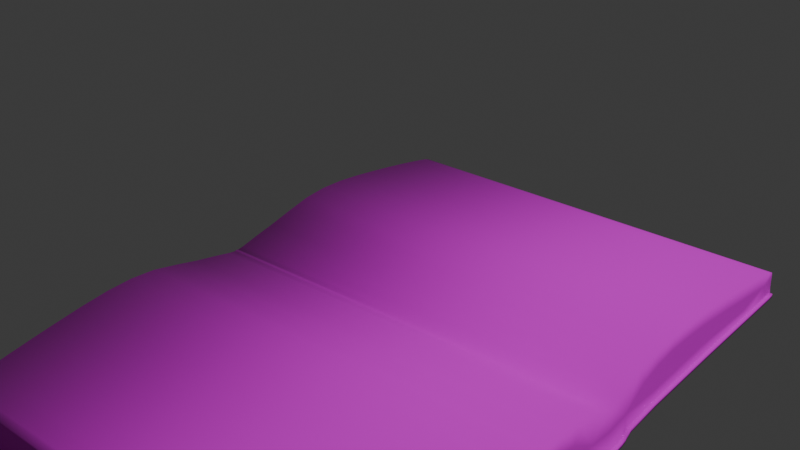 # Source: journal.blend  (saved by Blender 5.1.30; exported with 4.5.12 LTS)
import bpy
from mathutils import Matrix  # noqa: F401  (used for matrix-valued properties, if any)

bpy.ops.wm.read_factory_settings(use_empty=True)
scene = bpy.context.scene
scene.name = 'Scene'

# ---- collections
col_collection = bpy.data.collections.new('Collection'); scene.collection.children.link(col_collection)

# ---- images (referenced by path relative to the original .blend; pixels are not part of the script)
import os
ASSET_DIR = os.environ.get("B2B_ASSET_DIR", "")  # directory of the original .blend (textures are referenced by path, not embedded)
HERE = os.path.dirname(os.path.abspath(__file__))  # packed textures are extracted next to this script under _unpacked/

def load_image(name, relpath, width, height, colorspace="sRGB"):
    """Load a texture the original file referenced (path relative to the .blend, or extracted next to this script)."""
    p = next((c for c in (os.path.join(HERE, relpath), os.path.join(ASSET_DIR, relpath)) if relpath and os.path.exists(c)), "")
    if p:
        img = bpy.data.images.load(p, check_existing=True)
        img.name = name
    else:  # same state as the original file: an image datablock whose file is absent (Cycles renders it pink)
        img = bpy.data.images.new(name, width, height)
        img.source = "FILE"
        img.filepath = "//" + (relpath or name)
    img.colorspace_settings.name = colorspace
    return img
img_journal_431_jpg = load_image('journal_431.jpg', 'journal_431.jpg', 1024, 1024, 'sRGB')
img_journal_leather_journal_cover_500x386_jpg = load_image('journal_leather-journal-cover-500x386.jpg', 'journal_leather-journal-cover-500x386.jpg', 1024, 1024, 'sRGB')

# ---- materials (node trees are filled in below, after node groups)
mat_pages = bpy.data.materials.new('Pages')
mat_cover = bpy.data.materials.new('Cover')

# ---- material node trees
mat_pages.use_nodes = True; mat_pages.node_tree.nodes.clear()
_N = mat_pages.node_tree.nodes; _L = mat_pages.node_tree.links
n0 = _N.new('ShaderNodeBsdfPrincipled'); n0.name = 'Principled BSDF'; n0.location = (-200, 100)
n0.inputs[2].default_value = 1.0
n1 = _N.new('ShaderNodeOutputMaterial'); n1.name = 'Material Output'; n1.location = (200, 100)
n2 = _N.new('ShaderNodeTexImage'); n2.name = 'Image Texture'; n2.location = (-490, 69)
n2.image = img_journal_431_jpg
_L.new(n0.outputs[0], n1.inputs[0])
_L.new(n2.outputs[0], n0.inputs[0])
n1.is_active_output = True
mat_cover.use_nodes = True; mat_cover.node_tree.nodes.clear()
_N = mat_cover.node_tree.nodes; _L = mat_cover.node_tree.links
n0 = _N.new('ShaderNodeBsdfPrincipled'); n0.name = 'Principled BSDF'; n0.location = (-200, 100)
n0.inputs[2].default_value = 1.0
n1 = _N.new('ShaderNodeOutputMaterial'); n1.name = 'Material Output'; n1.location = (200, 100)
n2 = _N.new('ShaderNodeTexImage'); n2.name = 'Image Texture'; n2.location = (-490, 69)
n2.image = img_journal_leather_journal_cover_500x386_jpg
_L.new(n0.outputs[0], n1.inputs[0])
_L.new(n2.outputs[0], n0.inputs[0])
n1.is_active_output = True

# ---- world
world_world = bpy.data.worlds.new('World'); scene.world = world_world
world_world.use_nodes = True; world_world.node_tree.nodes.clear()
_N = world_world.node_tree.nodes; _L = world_world.node_tree.links
n0 = _N.new('ShaderNodeOutputWorld'); n0.name = 'World Output'; n0.location = (200, 100)
n1 = _N.new('ShaderNodeBackground'); n1.name = 'Background'; n1.location = (-200, 100)
n1.inputs[0].default_value = (0.05088, 0.05088, 0.05088, 1.0)
_L.new(n1.outputs[0], n0.inputs[0])
n0.is_active_output = True
world_world.color = (0.05088, 0.05088, 0.05088)
world_world.sun_shadow_jitter_overblur = 0.0

# ---- lights
light_light = bpy.data.lights.new('Light', 'POINT')
light_light.energy = 1000.0
light_light.shadow_soft_size = 0.1

# ---- meshes
me_cube_001 = bpy.data.meshes.new('Cube.001')
me_cube_001.from_pydata([(5.002, -1.519, 0.933), (4.997, -1.142, 1.261), (4.995, 0.2139, 0.2118), (4.976, -0.2613, 1.221), (5.001, -1.635, 2.009), (4.997, -1.035, 2.171), (5.002, -2.369, 2.682), (5.002, -1.999, 3.099), (5.002, -3.194, 3.33), (5.002, -3.002, 3.899), (5.002, -4.03, 3.973), (5.002, -3.964, 4.615), (5.002, -4.627, 4.118), (5.002, -4.779, 5.182), (5.002, -0.8554, 0.05698), (5.002, -0.805, -0.116), (5.002, -0.4926, -0.4685), (4.982, 0.06569, 0.6227), (5.002, -5.288, 5.012), (5.002, -5.02, 5.221), (5.002, -5.448, 4.967), (5.002, -5.41, 5.001), (5.002, 0.8691, -1.547), (4.997, 1.211, -1.182), (4.976, 1.204, -0.3011), (5.001, 1.94, -1.704), (4.997, 2.125, -1.11), (5.002, 2.585, -2.462), (5.002, 3.015, -2.109), (5.002, 3.202, -3.311), (5.002, 3.777, -3.141), (5.002, 3.812, -4.171), (5.002, 4.456, -4.129), (5.002, 3.927, -4.765), (5.002, 4.992, -4.965), (5.002, 0.01882, -0.8508), (5.002, -0.1521, -0.794), (4.982, 0.6189, 0.04823), (5.002, 4.796, -5.46), (5.002, 5.022, -5.207), (5.002, 4.715, -5.588), (5.002, 4.751, -5.551), (4.99, -0.6874, 1.074), (4.991, 0.1267, 0.3889), (5.0, -1.334, 1.141), (4.999, -1.317, 2.01), (4.999, -1.526, 1.751), (4.986, -0.6039, 1.67), (5.002, -2.208, 2.838), (5.002, -2.073, 2.355), (5.002, -1.506, 2.652), (5.002, -3.18, 3.605), (5.002, -2.782, 2.943), (5.002, -2.503, 3.513), (5.002, -4.159, 4.348), (5.002, -3.513, 3.504), (5.002, -3.486, 4.264), (5.002, -5.155, 4.836), (5.002, -4.198, 3.986), (5.002, -4.428, 4.944), (5.002, -3.057, 2.527), (5.002, -0.8956, 0.2075), (5.002, -0.8637, -0.01097), (4.998, -0.1266, -0.116), (5.002, -0.6705, -0.2775), (4.976, -0.04737, 0.8847), (5.002, -5.152, 5.109), (5.002, -4.936, 5.263), (5.002, -5.438, 4.993), (5.002, -5.334, 4.835), (5.002, -5.369, 4.989), (4.99, 1.042, -0.7213), (4.991, 0.3875, 0.118), (5.0, 1.084, -1.37), (4.999, 1.953, -1.386), (4.999, 1.686, -1.585), (4.986, 1.64, -0.6604), (5.002, 2.747, -2.307), (5.002, 2.269, -2.154), (5.002, 2.588, -1.599), (5.002, 3.477, -3.307), (5.002, 2.83, -2.885), (5.002, 3.41, -2.628), (5.002, 4.183, -4.314), (5.002, 3.363, -3.636), (5.002, 4.124, -3.638), (5.002, 4.625, -5.32), (5.002, 3.818, -4.338), (5.002, 4.767, -4.605), (5.002, 2.403, -3.143), (5.002, 0.1678, -0.8967), (5.002, -0.04939, -0.8566), (4.976, 0.8764, -0.07463), (5.002, 4.905, -5.334), (5.002, 5.067, -5.125), (5.002, 4.737, -5.573), (5.002, 4.603, -5.484), (5.002, 4.756, -5.525), (5.002, -0.3085, -0.6535), (4.994, -0.973, 1.577), (5.002, -1.748, 2.43), (5.002, -2.695, 3.225), (5.002, -3.649, 3.955), (5.002, -4.775, 4.812), (5.002, -2.677, 2.562), (5.002, -5.373, 4.942), (4.995, -0.5092, 0.3522), (4.994, 1.534, -1.026), (5.002, 2.357, -1.833), (5.002, 3.115, -2.809), (5.002, 3.808, -3.79), (5.002, 4.622, -4.947), (5.002, 2.453, -2.766), (5.002, 4.707, -5.526), (4.995, 0.3269, -0.516), (-4.997, -1.598, 0.8759), (-5.002, -1.266, 1.21), (-5.004, 0.1349, 0.1358), (-5.02, -0.528, 1.12), (-4.999, -1.649, 2.056), (-5.002, -1.166, 2.195), (-4.998, -2.368, 2.687), (-4.998, -2.004, 3.1), (-4.998, -3.191, 3.334), (-4.998, -3.002, 3.899), (-4.998, -4.029, 3.975), (-4.998, -3.964, 4.615), (-4.998, -4.627, 4.118), (-4.998, -4.779, 5.182), (-4.996, -1.035, 0.03069), (-4.997, -0.9153, -0.1959), (-4.997, -0.5634, -0.5367), (-5.012, -0.006546, 0.2928), (-4.998, -5.288, 5.012), (-4.998, -5.02, 5.221), (-4.998, -5.448, 4.967), (-4.998, -5.41, 5.001), (-4.997, 0.8091, -1.624), (-5.002, 1.156, -1.305), (-5.02, 1.093, -0.5638), (-4.999, 1.987, -1.719), (-5.002, 2.144, -1.242), (-4.998, 2.59, -2.461), (-4.998, 3.016, -2.113), (-4.998, 3.205, -3.309), (-4.998, 3.777, -3.141), (-4.998, 3.815, -4.17), (-4.998, 4.456, -4.129), (-4.998, 3.927, -4.766), (-4.998, 4.992, -4.965), (-4.996, -0.01423, -1.03), (-4.997, -0.2361, -0.9012), (-5.012, 0.2865, -0.01151), (-4.998, 4.796, -5.46), (-4.998, 5.022, -5.207), (-4.998, 4.715, -5.588), (-4.998, 4.751, -5.551), (-5.007, -0.9027, 0.9894), (-5.007, 0.08058, 0.1772), (-5.0, -1.422, 1.086), (-5.0, -1.406, 2.044), (-5.0, -1.587, 1.764), (-5.012, -0.8386, 1.657), (-4.998, -2.212, 2.84), (-4.998, -2.066, 2.391), (-4.998, -1.547, 2.661), (-4.998, -3.18, 3.605), (-4.998, -2.78, 2.947), (-4.998, -2.503, 3.513), (-4.998, -4.159, 4.348), (-4.998, -3.51, 3.507), (-4.998, -3.486, 4.264), (-4.998, -5.155, 4.836), (-4.998, -4.199, 3.985), (-4.998, -4.428, 4.944), (-4.998, -3.07, 2.517), (-4.996, -1.042, 0.1514), (-4.997, -0.9921, -0.07697), (-5.001, -0.2012, -0.1879), (-4.997, -0.7412, -0.3619), (-5.02, -0.241, 0.67), (-4.998, -5.152, 5.109), (-4.998, -4.936, 5.263), (-4.998, -5.438, 4.993), (-4.998, -5.334, 4.835), (-4.998, -5.369, 4.989), (-5.007, 0.9488, -0.9333), (-5.007, 0.1743, 0.07992), (-5.0, 1.026, -1.455), (-5.0, 1.984, -1.476), (-5.0, 1.697, -1.646), (-5.012, 1.618, -0.8945), (-4.998, 2.748, -2.311), (-4.998, 2.305, -2.149), (-4.998, 2.595, -1.64), (-4.998, 3.477, -3.307), (-4.998, 2.834, -2.883), (-4.998, 3.41, -2.628), (-4.998, 4.183, -4.314), (-4.998, 3.366, -3.634), (-4.998, 4.124, -3.638), (-4.998, 4.625, -5.32), (-4.998, 3.817, -4.339), (-4.998, 4.767, -4.605), (-4.998, 2.392, -3.156), (-4.996, 0.1061, -1.041), (-4.997, -0.1202, -0.9824), (-5.02, 0.6546, -0.26), (-4.998, 4.905, -5.334), (-4.998, 5.067, -5.125), (-4.998, 4.737, -5.573), (-4.998, 4.603, -5.484), (-4.998, 4.756, -5.525), (-4.997, -0.3955, -0.7209), (-5.005, -1.142, 1.574), (-4.998, -1.778, 2.441), (-4.998, -2.695, 3.225), (-4.998, -3.649, 3.955), (-4.998, -4.775, 4.812), (-4.998, -2.69, 2.557), (-4.998, -5.373, 4.942), (-5.003, -0.6281, 0.2243), (-5.005, 1.524, -1.195), (-4.998, 2.366, -1.863), (-4.998, 3.115, -2.809), (-4.998, 3.808, -3.79), (-4.998, 4.622, -4.947), (-4.998, 2.448, -2.778), (-4.998, 4.707, -5.526), (-5.003, 0.1946, -0.63), (5.002, -1.593, 0.8758), (5.002, -3.131, 2.47), (5.002, -4.701, 4.061), (5.002, -0.9699, 0.1504), (5.002, -0.9297, -0.0002068), (5.002, -0.938, -0.06815), (5.002, -0.8793, -0.1732), (5.002, -0.7448, -0.3347), (5.002, -0.5669, -0.5257), (5.002, -5.523, 4.91), (5.002, -5.408, 4.778), (5.002, 0.7949, -1.604), (5.002, 2.329, -3.2), (5.002, 3.853, -4.822), (5.002, 0.09348, -0.9539), (5.002, -0.05547, -0.908), (5.002, -0.1237, -0.9138), (5.002, -0.2264, -0.8512), (5.002, 4.663, -5.63), (5.002, 4.641, -5.645), (5.002, 4.528, -5.541), (5.002, -0.3827, -0.7107), (-4.998, -1.673, 0.8187), (-4.998, -3.144, 2.459), (-4.998, -4.702, 4.06), (-4.997, -1.116, 0.09417), (-4.997, -1.11, -0.02649), (-4.997, -1.066, -0.1342), (-4.998, -0.9896, -0.2531), (-4.998, -0.8262, -0.4294), (-4.998, -0.6517, -0.6074), (-4.998, -5.523, 4.91), (-4.998, -5.408, 4.778), (-4.998, 0.7348, -1.681), (-4.998, 2.318, -3.213), (-4.998, 3.853, -4.823), (-4.997, 0.03182, -1.098), (-4.997, -0.08852, -1.087), (-4.997, -0.1945, -1.04), (-4.998, -0.3104, -0.9584), (-4.998, 4.663, -5.63), (-4.998, 4.641, -5.645), (-4.998, 4.528, -5.541), (-4.998, -0.4805, -0.7884), (5.066, -1.519, 0.933), (5.066, -3.057, 2.527), (5.066, -4.627, 4.118), (5.066, -0.8956, 0.2075), (5.066, -0.8554, 0.05698), (5.066, -0.8637, -0.01097), (5.066, -0.805, -0.116), (5.066, -0.6705, -0.2775), (5.066, -0.4926, -0.4685), (5.066, -5.448, 4.967), (5.066, -5.334, 4.835), (5.066, 0.8691, -1.547), (5.066, 2.403, -3.143), (5.066, 3.927, -4.765), (5.066, 0.1678, -0.8967), (5.066, 0.01882, -0.8508), (5.066, -0.04939, -0.8566), (5.066, -0.1521, -0.794), (5.066, 4.715, -5.588), (5.066, 4.603, -5.484), (5.066, -0.3085, -0.6535), (5.065, -5.523, 4.91), (5.065, -0.5669, -0.5257), (5.065, -0.2264, -0.8512), (5.065, -0.3827, -0.7107), (5.065, -0.1237, -0.9138), (5.065, -0.7448, -0.3347), (5.065, -0.8793, -0.1732), (5.065, -0.05547, -0.908), (5.065, 0.7949, -1.604), (5.065, 0.09348, -0.9539), (5.065, 4.528, -5.541), (5.065, -4.701, 4.061), (5.065, -5.408, 4.778), (5.065, 3.853, -4.822), (5.065, 2.329, -3.2), (5.065, -1.593, 0.8758), (5.065, -3.131, 2.47), (5.065, -0.9699, 0.1504), (5.065, -0.9297, -0.0002068), (5.065, -0.938, -0.06815), (5.065, 4.641, -5.645), (-5.068, -1.598, 0.8759), (-5.068, -3.07, 2.517), (-5.068, -4.627, 4.118), (-5.067, -1.042, 0.1514), (-5.067, -1.035, 0.03069), (-5.067, -0.9921, -0.07697), (-5.067, -0.9153, -0.1959), (-5.068, -0.7412, -0.3619), (-5.068, -0.5634, -0.5367), (-5.068, -5.448, 4.967), (-5.068, -5.334, 4.835), (-5.068, 0.8091, -1.624), (-5.068, 2.392, -3.156), (-5.068, 3.927, -4.766), (-5.067, 0.1061, -1.041), (-5.067, -0.01423, -1.03), (-5.067, -0.1202, -0.9824), (-5.067, -0.2361, -0.9012), (-5.068, 4.715, -5.588), (-5.068, 4.603, -5.484), (-5.068, -0.3955, -0.7209), (-5.068, -1.116, 0.09417), (-5.069, -4.702, 4.06), (-5.069, -5.523, 4.91), (-5.069, -3.144, 2.459), (-5.069, -1.673, 0.8187), (-5.068, -1.11, -0.02649), (-5.068, -1.066, -0.1342), (-5.068, -0.9896, -0.2531), (-5.069, -0.8155, -0.4191), (-5.069, -0.6377, -0.5939), (-5.069, -5.408, 4.778), (-5.069, 0.7348, -1.681), (-5.069, 2.318, -3.213), (-5.069, 3.853, -4.823), (-5.068, 0.03182, -1.098), (-5.068, -0.08852, -1.087), (-5.068, -0.1945, -1.04), (-5.068, -0.3104, -0.9584), (-5.069, 4.641, -5.645), (-5.069, 4.528, -5.541), (-5.069, -0.4698, -0.7781)], [], [(1, 42, 99, 46), (42, 3, 47, 99), (99, 47, 5, 45), (46, 99, 45, 4), (4, 45, 100, 49), (45, 5, 50, 100), (100, 50, 7, 48), (49, 100, 48, 6), (6, 48, 101, 52), (48, 7, 53, 101), (101, 53, 9, 51), (52, 101, 51, 8), (8, 51, 102, 55), (51, 9, 56, 102), (102, 56, 11, 54), (55, 102, 54, 10), (10, 54, 103, 58), (11, 59, 103, 54), (13, 67, 103, 59), (19, 66, 103, 67), (18, 57, 103, 66), (12, 58, 103, 57), (1, 46, 104, 44), (4, 49, 104, 46), (6, 52, 104, 49), (8, 55, 104, 52), (10, 58, 104, 55), (12, 60, 104, 58), (0, 44, 104, 60), (12, 57, 105, 69), (57, 18, 70, 105), (105, 70, 21, 68), (69, 105, 68, 20), (0, 61, 106, 44), (14, 62, 106, 61), (15, 64, 106, 62), (16, 63, 106, 64), (2, 43, 106, 63), (17, 65, 106, 43), (3, 42, 106, 65), (1, 44, 106, 42), (23, 75, 107, 71), (75, 25, 74, 107), (107, 74, 26, 76), (71, 107, 76, 24), (25, 78, 108, 74), (78, 27, 77, 108), (108, 77, 28, 79), (74, 108, 79, 26), (27, 81, 109, 77), (81, 29, 80, 109), (109, 80, 30, 82), (77, 109, 82, 28), (29, 84, 110, 80), (84, 31, 83, 110), (110, 83, 32, 85), (80, 110, 85, 30), (31, 87, 111, 83), (33, 86, 111, 87), (38, 93, 111, 86), (39, 94, 111, 93), (34, 88, 111, 94), (32, 83, 111, 88), (23, 73, 112, 75), (22, 89, 112, 73), (33, 87, 112, 89), (31, 84, 112, 87), (29, 81, 112, 84), (27, 78, 112, 81), (25, 75, 112, 78), (33, 96, 113, 86), (96, 40, 95, 113), (113, 95, 41, 97), (86, 113, 97, 38), (22, 73, 114, 90), (23, 71, 114, 73), (24, 92, 114, 71), (37, 72, 114, 92), (2, 63, 114, 72), (16, 98, 114, 63), (36, 91, 114, 98), (35, 90, 114, 91), (116, 161, 214, 157), (157, 214, 162, 118), (214, 160, 120, 162), (161, 119, 160, 214), (119, 164, 215, 160), (160, 215, 165, 120), (215, 163, 122, 165), (164, 121, 163, 215), (121, 167, 216, 163), (163, 216, 168, 122), (216, 166, 124, 168), (167, 123, 166, 216), (123, 170, 217, 166), (166, 217, 171, 124), (217, 169, 126, 171), (170, 125, 169, 217), (125, 173, 218, 169), (126, 169, 218, 174), (128, 174, 218, 182), (134, 182, 218, 181), (133, 181, 218, 172), (127, 172, 218, 173), (116, 159, 219, 161), (119, 161, 219, 164), (121, 164, 219, 167), (123, 167, 219, 170), (125, 170, 219, 173), (127, 173, 219, 175), (115, 175, 219, 159), (127, 184, 220, 172), (172, 220, 185, 133), (220, 183, 136, 185), (184, 135, 183, 220), (115, 159, 221, 176), (129, 176, 221, 177), (130, 177, 221, 179), (131, 179, 221, 178), (117, 178, 221, 158), (132, 158, 221, 180), (118, 180, 221, 157), (116, 157, 221, 159), (138, 186, 222, 190), (190, 222, 189, 140), (222, 191, 141, 189), (186, 139, 191, 222), (140, 189, 223, 193), (193, 223, 192, 142), (223, 194, 143, 192), (189, 141, 194, 223), (142, 192, 224, 196), (196, 224, 195, 144), (224, 197, 145, 195), (192, 143, 197, 224), (144, 195, 225, 199), (199, 225, 198, 146), (225, 200, 147, 198), (195, 145, 200, 225), (146, 198, 226, 202), (148, 202, 226, 201), (153, 201, 226, 208), (154, 208, 226, 209), (149, 209, 226, 203), (147, 203, 226, 198), (138, 190, 227, 188), (137, 188, 227, 204), (148, 204, 227, 202), (146, 202, 227, 199), (144, 199, 227, 196), (142, 196, 227, 193), (140, 193, 227, 190), (148, 201, 228, 211), (211, 228, 210, 155), (228, 212, 156, 210), (201, 153, 212, 228), (137, 205, 229, 188), (138, 188, 229, 186), (139, 186, 229, 207), (152, 207, 229, 187), (117, 187, 229, 178), (131, 178, 229, 213), (151, 213, 229, 206), (150, 206, 229, 205), (17, 43, 158, 132), (43, 2, 117, 158), (47, 3, 118, 162), (5, 47, 162, 120), (50, 5, 120, 165), (7, 50, 165, 122), (53, 7, 122, 168), (9, 53, 168, 124), (56, 9, 124, 171), (11, 56, 171, 126), (59, 11, 126, 174), (13, 59, 174, 128), (253, 254, 338, 340), (135, 184, 326, 325), (137, 204, 328, 327), (267, 268, 353, 352), (155, 210, 270, 271), (129, 177, 321, 320), (252, 253, 340, 341), (232, 231, 311, 306), (3, 65, 180, 118), (65, 17, 132, 180), (66, 19, 134, 181), (18, 66, 181, 133), (67, 13, 128, 182), (19, 67, 182, 134), (68, 21, 136, 183), (20, 68, 183, 135), (12, 69, 284, 276), (266, 267, 352, 351), (70, 18, 133, 185), (21, 70, 185, 136), (72, 37, 152, 187), (2, 72, 187, 117), (24, 76, 191, 139), (76, 26, 141, 191), (26, 79, 194, 141), (79, 28, 143, 194), (28, 82, 197, 143), (82, 30, 145, 197), (30, 85, 200, 145), (85, 32, 147, 200), (32, 88, 203, 147), (88, 34, 149, 203), (20, 135, 261, 239), (33, 89, 286, 287), (246, 245, 302, 299), (15, 62, 279, 280), (176, 129, 320, 319), (40, 96, 293, 292), (92, 24, 139, 207), (37, 92, 207, 152), (39, 93, 208, 154), (93, 38, 153, 208), (34, 94, 209, 149), (94, 39, 154, 209), (41, 95, 210, 156), (231, 230, 310, 311), (69, 20, 283, 284), (89, 22, 285, 286), (38, 97, 212, 153), (97, 41, 156, 212), (245, 244, 304, 302), (62, 14, 278, 279), (230, 231, 253, 252), (231, 232, 254, 253), (233, 230, 252, 255), (234, 233, 255, 256), (235, 234, 256, 257), (236, 235, 257, 258), (237, 236, 258, 259), (238, 237, 259, 260), (240, 239, 261, 262), (232, 240, 262, 254), (242, 241, 263, 264), (243, 242, 264, 265), (241, 244, 266, 263), (244, 245, 267, 266), (245, 246, 268, 267), (246, 247, 269, 268), (248, 249, 271, 270), (249, 250, 272, 271), (250, 243, 265, 272), (247, 251, 273, 269), (251, 238, 260, 273), (263, 266, 351, 348), (20, 239, 295, 283), (115, 176, 319, 316), (210, 95, 248, 270), (265, 264, 349, 350), (127, 175, 317, 318), (244, 241, 303, 304), (264, 263, 348, 349), (14, 61, 277, 278), (175, 115, 316, 317), (254, 262, 347, 338), (242, 243, 308, 309), (262, 261, 339, 347), (260, 259, 345, 346), (273, 260, 346, 357), (95, 40, 249, 248), (61, 0, 274, 277), (131, 213, 336, 324), (241, 242, 309, 303), (60, 12, 276, 275), (259, 258, 344, 345), (240, 232, 306, 307), (0, 60, 275, 274), (294, 282, 296, 298), (290, 291, 297, 299), (282, 281, 300, 296), (291, 294, 298, 297), (289, 290, 299, 302), (281, 280, 301, 300), (288, 289, 302, 304), (285, 288, 304, 303), (293, 287, 308, 305), (276, 284, 307, 306), (287, 286, 309, 308), (274, 275, 311, 310), (275, 276, 306, 311), (277, 274, 310, 312), (278, 277, 312, 313), (279, 278, 313, 314), (286, 285, 303, 309), (284, 283, 295, 307), (292, 293, 305, 315), (280, 279, 314, 301), (96, 33, 287, 293), (247, 246, 299, 297), (22, 90, 288, 285), (230, 233, 312, 310), (90, 35, 289, 288), (233, 234, 313, 312), (64, 15, 280, 281), (250, 249, 315, 305), (35, 91, 290, 289), (234, 235, 314, 313), (36, 98, 294, 291), (16, 64, 281, 282), (243, 250, 305, 308), (91, 36, 291, 290), (235, 236, 301, 314), (98, 16, 282, 294), (249, 40, 292, 315), (251, 247, 297, 298), (236, 237, 300, 301), (238, 251, 298, 296), (237, 238, 296, 300), (239, 240, 307, 295), (335, 334, 355, 356), (325, 326, 347, 339), (327, 328, 349, 348), (320, 321, 343, 342), (319, 320, 342, 337), (316, 319, 337, 341), (318, 317, 340, 338), (317, 316, 341, 340), (321, 322, 344, 343), (328, 329, 350, 349), (326, 318, 338, 347), (329, 335, 356, 350), (330, 327, 348, 351), (331, 330, 351, 352), (322, 323, 345, 344), (332, 331, 352, 353), (336, 333, 354, 357), (323, 324, 346, 345), (333, 332, 353, 354), (324, 336, 357, 346), (211, 155, 334, 335), (177, 130, 322, 321), (268, 269, 354, 353), (204, 148, 329, 328), (184, 127, 318, 326), (255, 252, 341, 337), (148, 211, 335, 329), (205, 137, 327, 330), (256, 255, 337, 342), (271, 272, 356, 355), (150, 205, 330, 331), (257, 256, 342, 343), (130, 179, 323, 322), (272, 265, 350, 356), (206, 150, 331, 332), (155, 271, 355, 334), (258, 257, 343, 344), (213, 151, 333, 336), (179, 131, 324, 323), (261, 135, 325, 339), (269, 273, 357, 354), (151, 206, 332, 333)])
me_cube_001.polygons.foreach_set('use_smooth', [True] * 356)
me_cube_001.polygons.foreach_set('material_index', [0, 0, 0, 0, 0, 0, 0, 0, 0, 0, 0, 0, 0, 0, 0, 0, 0, 0, 0, 0, 0, 0, 0, 0, 0, 0, 0, 0, 0, 0, 0, 0, 0, 0, 0, 0, 0, 0, 0, 0, 0, 0, 0, 0, 0, 0, 0, 0, 0, 0, 0, 0, 0, 0, 0, 0, 0, 0, 0, 0, 0, 0, 0, 0, 0, 0, 0, 0, 0, 0, 0, 0, 0, 0, 0, 0, 0, 0, 0, 0, 0, 0, 0, 0, 0, 0, 0, 0, 0, 0, 0, 0, 0, 0, 0, 0, 0, 0, 0, 0, 0, 0, 0, 0, 0, 0, 0, 0, 0, 0, 0, 0, 0, 0, 0, 0, 0, 0, 0, 0, 0, 0, 0, 0, 0, 0, 0, 0, 0, 0, 0, 0, 0, 0, 0, 0, 0, 0, 0, 0, 0, 0, 0, 0, 0, 0, 0, 0, 0, 0, 0, 0, 0, 0, 0, 0, 0, 0, 0, 0, 0, 0, 0, 0, 0, 0, 0, 0, 0, 0, 0, 0, 0, 0, 0, 0, 1, 0, 0, 1, 0, 0, 1, 1, 0, 0, 0, 0, 0, 0, 0, 0, 0, 1, 0, 0, 0, 0, 0, 0, 0, 0, 0, 0, 0, 0, 0, 0, 1, 0, 1, 0, 0, 0, 0, 0, 0, 0, 0, 0, 0, 1, 0, 0, 0, 0, 1, 0, 1, 1, 1, 1, 1, 1, 1, 1, 1, 1, 1, 1, 1, 1, 1, 1, 1, 1, 1, 1, 1, 1, 1, 0, 1, 1, 0, 1, 1, 0, 0, 1, 1, 1, 1, 1, 0, 0, 0, 1, 0, 1, 1, 0, 1, 1, 1, 1, 1, 1, 1, 1, 1, 1, 1, 1, 1, 1, 1, 1, 1, 1, 1, 1, 0, 1, 0, 1, 0, 1, 0, 1, 0, 1, 0, 0, 1, 0, 1, 0, 1, 1, 1, 1, 1, 1, 1, 1, 1, 1, 1, 1, 1, 1, 1, 1, 1, 1, 1, 1, 1, 1, 1, 1, 1, 1, 0, 0, 1, 0, 0, 1, 0, 0, 1, 1, 0, 1, 0, 1, 0, 1, 1, 0, 0, 1, 1, 0])
_uv = me_cube_001.uv_layers.new(name='UVMap')
_uv.uv.foreach_set('vector', [0.5504, 2.084, 0.5125, 2.068, 0.5521, 2.056, 0.596, 2.079, 0.5125, 2.068, 0.4901, 2.035, 0.5313, 2.03, 0.5521, 2.056, 0.5521, 2.056, 0.5313, 2.03, 0.5805, 2.026, 0.5926, 2.052, 0.596, 2.079, 0.5521, 2.056, 0.5926, 2.052, 0.6138, 2.071, 0.6138, 2.071, 0.5926, 2.052, 0.6385, 2.053, 0.6571, 2.076, 0.5926, 2.052, 0.5805, 2.026, 0.6315, 2.027, 0.6385, 2.053, 0.6385, 2.053, 0.6315, 2.027, 0.6825, 2.03, 0.6858, 2.057, 0.6571, 2.076, 0.6385, 2.053, 0.6858, 2.057, 0.6901, 2.075, 0.6901, 2.075, 0.6858, 2.057, 0.734, 2.064, 0.7283, 2.085, 0.6858, 2.057, 0.6825, 2.03, 0.7329, 2.036, 0.734, 2.064, 0.734, 2.064, 0.7329, 2.036, 0.782, 2.043, 0.7818, 2.07, 0.7283, 2.085, 0.734, 2.064, 0.7818, 2.07, 0.7715, 2.087, 0.7715, 2.087, 0.7818, 2.07, 0.8273, 2.078, 0.7998, 2.095, 0.7818, 2.07, 0.782, 2.043, 0.8291, 2.051, 0.8273, 2.078, 0.8273, 2.078, 0.8291, 2.051, 0.8752, 2.059, 0.8773, 2.085, 0.7998, 2.095, 0.8273, 2.078, 0.8773, 2.085, 0.8535, 2.099, 0.8535, 2.099, 0.8773, 2.085, 0.9373, 2.095, 0.8651, 2.108, 0.8752, 2.059, 0.9195, 2.067, 0.9373, 2.095, 0.8773, 2.085, 0.9527, 2.074, 0.9664, 2.079, 0.9373, 2.095, 0.9195, 2.067, 0.9703, 2.086, 0.9745, 2.1, 0.9373, 2.095, 0.9664, 2.079, 0.9796, 2.114, 0.9635, 2.116, 0.9373, 2.095, 0.9745, 2.1, 0.8991, 2.126, 0.8651, 2.108, 0.9373, 2.095, 0.9635, 2.116, 0.5504, 2.084, 0.596, 2.079, 0.7058, 2.1, 0.5583, 2.102, 0.6138, 2.071, 0.6571, 2.076, 0.7058, 2.1, 0.596, 2.079, 0.6901, 2.075, 0.7283, 2.085, 0.7058, 2.1, 0.6571, 2.076, 0.7715, 2.087, 0.7998, 2.095, 0.7058, 2.1, 0.7283, 2.085, 0.8535, 2.099, 0.8651, 2.108, 0.7058, 2.1, 0.7998, 2.095, 0.8991, 2.126, 0.7296, 2.124, 0.7058, 2.1, 0.8651, 2.108, 0.5621, 2.125, 0.5583, 2.102, 0.7058, 2.1, 0.7296, 2.124, 0.8991, 2.126, 0.9635, 2.116, 0.9824, 2.123, 0.9755, 2.126, 0.9635, 2.116, 0.9796, 2.114, 0.9841, 2.12, 0.9824, 2.123, 0.9824, 2.123, 0.9841, 2.12, 0.9873, 2.121, 0.9888, 2.123, 0.9755, 2.126, 0.9824, 2.123, 0.9888, 2.123, 0.9884, 2.126, 0.5621, 2.125, 0.491, 2.129, 0.4712, 2.099, 0.5583, 2.102, 0.4822, 2.135, 0.48, 2.14, 0.4712, 2.099, 0.491, 2.129, 0.4718, 2.142, 0.4563, 2.143, 0.4712, 2.099, 0.48, 2.14, 0.4366, 2.144, 0.4266, 2.103, 0.4712, 2.099, 0.4563, 2.143, 0.4173, 2.064, 0.4304, 2.059, 0.4712, 2.099, 0.4266, 2.103, 0.444, 2.05, 0.4622, 2.042, 0.4712, 2.099, 0.4304, 2.059, 0.4901, 2.035, 0.5125, 2.068, 0.4712, 2.099, 0.4622, 2.042, 0.5504, 2.084, 0.5583, 2.102, 0.4712, 2.099, 0.5125, 2.068, 0.294, 2.085, 0.2459, 2.08, 0.2789, 2.057, 0.3241, 2.069, 0.2459, 2.08, 0.2242, 2.072, 0.2363, 2.053, 0.2789, 2.057, 0.2789, 2.057, 0.2363, 2.053, 0.2361, 2.028, 0.2867, 2.03, 0.3241, 2.069, 0.2789, 2.057, 0.2867, 2.03, 0.3305, 2.036, 0.2242, 2.072, 0.1839, 2.078, 0.1912, 2.055, 0.2363, 2.053, 0.1839, 2.078, 0.1503, 2.077, 0.1458, 2.059, 0.1912, 2.055, 0.1912, 2.055, 0.1458, 2.059, 0.1361, 2.032, 0.1853, 2.028, 0.2363, 2.053, 0.1912, 2.055, 0.1853, 2.028, 0.2361, 2.028, 0.1503, 2.077, 0.1167, 2.087, 0.1009, 2.066, 0.1458, 2.059, 0.1167, 2.087, 0.07459, 2.089, 0.05644, 2.073, 0.1009, 2.066, 0.1009, 2.066, 0.05644, 2.073, 0.04321, 2.046, 0.0886, 2.039, 0.1458, 2.059, 0.1009, 2.066, 0.0886, 2.039, 0.1361, 2.032, 0.07459, 2.089, 0.05056, 2.098, 0.01465, 2.081, 0.05644, 2.073, 0.05056, 2.098, -0.001165, 2.102, -0.03165, 2.089, 0.01465, 2.081, 0.01465, 2.081, -0.03165, 2.089, -0.04233, 2.062, -0.0001528, 2.054, 0.05644, 2.073, 0.01465, 2.081, -0.0001528, 2.054, 0.04321, 2.046, -0.001165, 2.102, -0.008356, 2.111, -0.08675, 2.099, -0.03165, 2.089, -0.03306, 2.129, -0.1022, 2.12, -0.08675, 2.099, -0.008356, 2.111, -0.1193, 2.118, -0.1213, 2.104, -0.08675, 2.099, -0.1022, 2.12, -0.124, 2.09, -0.1237, 2.083, -0.08675, 2.099, -0.1213, 2.104, -0.1122, 2.078, -0.08245, 2.071, -0.08675, 2.099, -0.1237, 2.083, -0.04233, 2.062, -0.03165, 2.089, -0.08675, 2.099, -0.08245, 2.071, 0.294, 2.085, 0.2948, 2.103, 0.1467, 2.102, 0.2459, 2.08, 0.3019, 2.125, 0.1347, 2.126, 0.1467, 2.102, 0.2948, 2.103, -0.03306, 2.129, -0.008356, 2.111, 0.1467, 2.102, 0.1347, 2.126, -0.001165, 2.102, 0.05056, 2.098, 0.1467, 2.102, -0.008356, 2.111, 0.07459, 2.089, 0.1167, 2.087, 0.1467, 2.102, 0.05056, 2.098, 0.1503, 2.077, 0.1839, 2.078, 0.1467, 2.102, 0.1167, 2.087, 0.2242, 2.072, 0.2459, 2.08, 0.1467, 2.102, 0.1839, 2.078, -0.03306, 2.129, -0.1074, 2.13, -0.1161, 2.127, -0.1022, 2.12, -0.1074, 2.13, -0.1191, 2.13, -0.12, 2.128, -0.1161, 2.127, -0.1161, 2.127, -0.12, 2.128, -0.12, 2.126, -0.1192, 2.124, -0.1022, 2.12, -0.1161, 2.127, -0.1192, 2.124, -0.1193, 2.118, 0.3019, 2.125, 0.2948, 2.103, 0.3801, 2.099, 0.3752, 2.13, 0.294, 2.085, 0.3241, 2.069, 0.3801, 2.099, 0.2948, 2.103, 0.3305, 2.036, 0.3615, 2.042, 0.3801, 2.099, 0.3241, 2.069, 0.3837, 2.05, 0.4019, 2.059, 0.3801, 2.099, 0.3615, 2.042, 0.4173, 2.064, 0.4266, 2.103, 0.3801, 2.099, 0.4019, 2.059, 0.4366, 2.144, 0.4168, 2.144, 0.3801, 2.099, 0.4266, 2.103, 0.4007, 2.142, 0.3913, 2.14, 0.3801, 2.099, 0.4168, 2.144, 0.387, 2.136, 0.3752, 2.13, 0.3801, 2.099, 0.3913, 2.14, 0.5564, 1.961, 0.6004, 1.973, 0.5631, 1.989, 0.5232, 1.97, 0.5232, 1.97, 0.5631, 1.989, 0.5463, 2.011, 0.5037, 1.999, 0.5631, 1.989, 0.5999, 2.0, 0.5901, 2.022, 0.5463, 2.011, 0.6004, 1.973, 0.6165, 1.986, 0.5999, 2.0, 0.5631, 1.989, 0.6165, 1.986, 0.6579, 1.98, 0.6408, 2.0, 0.5999, 2.0, 0.5999, 2.0, 0.6408, 2.0, 0.6345, 2.026, 0.5901, 2.022, 0.6408, 2.0, 0.686, 1.997, 0.6829, 2.024, 0.6345, 2.026, 0.6579, 1.98, 0.6901, 1.979, 0.686, 1.997, 0.6408, 2.0, 0.6901, 1.979, 0.7281, 1.97, 0.7338, 1.99, 0.686, 1.997, 0.686, 1.997, 0.7338, 1.99, 0.7329, 2.018, 0.6829, 2.024, 0.7338, 1.99, 0.7816, 1.983, 0.7819, 2.01, 0.7329, 2.018, 0.7281, 1.97, 0.7713, 1.967, 0.7816, 1.983, 0.7338, 1.99, 0.7713, 1.967, 0.7996, 1.958, 0.8271, 1.975, 0.7816, 1.983, 0.7816, 1.983, 0.8271, 1.975, 0.829, 2.002, 0.7819, 2.01, 0.8271, 1.975, 0.8771, 1.967, 0.8751, 1.994, 0.829, 2.002, 0.7996, 1.958, 0.8532, 1.954, 0.8771, 1.967, 0.8271, 1.975, 0.8532, 1.954, 0.8649, 1.945, 0.937, 1.957, 0.8771, 1.967, 0.8751, 1.994, 0.8771, 1.967, 0.937, 1.957, 0.9193, 1.985, 0.9525, 1.978, 0.9193, 1.985, 0.937, 1.957, 0.9662, 1.973, 0.97, 1.966, 0.9662, 1.973, 0.937, 1.957, 0.9742, 1.952, 0.9793, 1.938, 0.9742, 1.952, 0.937, 1.957, 0.9632, 1.936, 0.8987, 1.927, 0.9632, 1.936, 0.937, 1.957, 0.8649, 1.945, 0.5564, 1.961, 0.5616, 1.945, 0.7061, 1.953, 0.6004, 1.973, 0.6165, 1.986, 0.6004, 1.973, 0.7061, 1.953, 0.6579, 1.98, 0.6901, 1.979, 0.6579, 1.98, 0.7061, 1.953, 0.7281, 1.97, 0.7713, 1.967, 0.7281, 1.97, 0.7061, 1.953, 0.7996, 1.958, 0.8532, 1.954, 0.7996, 1.958, 0.7061, 1.953, 0.8649, 1.945, 0.8987, 1.927, 0.8649, 1.945, 0.7061, 1.953, 0.7297, 1.929, 0.5647, 1.923, 0.7297, 1.929, 0.7061, 1.953, 0.5616, 1.945, 0.8987, 1.927, 0.9751, 1.926, 0.982, 1.929, 0.9632, 1.936, 0.9632, 1.936, 0.982, 1.929, 0.9837, 1.932, 0.9793, 1.938, 0.982, 1.929, 0.9885, 1.929, 0.9869, 1.931, 0.9837, 1.932, 0.9751, 1.926, 0.9881, 1.926, 0.9885, 1.929, 0.982, 1.929, 0.5647, 1.923, 0.5616, 1.945, 0.4736, 1.943, 0.498, 1.915, 0.4927, 1.908, 0.498, 1.915, 0.4736, 1.943, 0.4854, 1.905, 0.4754, 1.903, 0.4854, 1.905, 0.4736, 1.943, 0.457, 1.904, 0.4381, 1.904, 0.457, 1.904, 0.4736, 1.943, 0.4283, 1.945, 0.4193, 1.983, 0.4283, 1.945, 0.4736, 1.943, 0.4246, 1.982, 0.4351, 1.984, 0.4246, 1.982, 0.4736, 1.943, 0.4662, 1.991, 0.5037, 1.999, 0.4662, 1.991, 0.4736, 1.943, 0.5232, 1.97, 0.5564, 1.961, 0.5232, 1.97, 0.4736, 1.943, 0.5616, 1.945, 0.2925, 1.962, 0.3214, 1.971, 0.2725, 1.99, 0.2425, 1.975, 0.2425, 1.975, 0.2725, 1.99, 0.2305, 2.001, 0.2203, 1.988, 0.2725, 1.99, 0.2786, 2.012, 0.2294, 2.024, 0.2305, 2.001, 0.3214, 1.971, 0.327, 2.0, 0.2786, 2.012, 0.2725, 1.99, 0.2203, 1.988, 0.2305, 2.001, 0.1892, 2.002, 0.1815, 1.982, 0.1815, 1.982, 0.1892, 2.002, 0.1455, 1.999, 0.1498, 1.981, 0.1892, 2.002, 0.1832, 2.028, 0.1358, 2.026, 0.1455, 1.999, 0.2305, 2.001, 0.2294, 2.024, 0.1832, 2.028, 0.1892, 2.002, 0.1498, 1.981, 0.1455, 1.999, 0.1007, 1.993, 0.1163, 1.972, 0.1163, 1.972, 0.1007, 1.993, 0.05627, 1.986, 0.07424, 1.97, 0.1007, 1.993, 0.08857, 2.02, 0.04314, 2.013, 0.05627, 1.986, 0.1455, 1.999, 0.1358, 2.026, 0.08857, 2.02, 0.1007, 1.993, 0.07424, 1.97, 0.05627, 1.986, 0.01446, 1.978, 0.05017, 1.961, 0.05017, 1.961, 0.01446, 1.978, -0.03187, 1.971, -0.001534, 1.957, 0.01446, 1.978, -0.0002461, 2.005, -0.04245, 1.997, -0.03187, 1.971, 0.05627, 1.986, 0.04314, 2.013, -0.0002461, 2.005, 0.01446, 1.978, -0.001534, 1.957, -0.03187, 1.971, -0.08701, 1.961, -0.008672, 1.948, -0.03344, 1.93, -0.008672, 1.948, -0.08701, 1.961, -0.1025, 1.94, -0.1196, 1.943, -0.1025, 1.94, -0.08701, 1.961, -0.1216, 1.956, -0.1242, 1.97, -0.1216, 1.956, -0.08701, 1.961, -0.1239, 1.977, -0.1123, 1.982, -0.1239, 1.977, -0.08701, 1.961, -0.08261, 1.989, -0.04245, 1.997, -0.08261, 1.989, -0.08701, 1.961, -0.03187, 1.971, 0.2925, 1.962, 0.2425, 1.975, 0.1462, 1.955, 0.2949, 1.946, 0.3024, 1.924, 0.2949, 1.946, 0.1462, 1.955, 0.1345, 1.931, -0.03344, 1.93, 0.1345, 1.931, 0.1462, 1.955, -0.008672, 1.948, -0.001534, 1.957, -0.008672, 1.948, 0.1462, 1.955, 0.05017, 1.961, 0.07424, 1.97, 0.05017, 1.961, 0.1462, 1.955, 0.1163, 1.972, 0.1498, 1.981, 0.1163, 1.972, 0.1462, 1.955, 0.1815, 1.982, 0.2203, 1.988, 0.1815, 1.982, 0.1462, 1.955, 0.2425, 1.975, -0.03344, 1.93, -0.1025, 1.94, -0.1164, 1.934, -0.1078, 1.93, -0.1078, 1.93, -0.1164, 1.934, -0.1203, 1.933, -0.1195, 1.931, -0.1164, 1.934, -0.1196, 1.937, -0.1204, 1.935, -0.1203, 1.933, -0.1025, 1.94, -0.1196, 1.943, -0.1196, 1.937, -0.1164, 1.934, 0.3024, 1.924, 0.373, 1.915, 0.3839, 1.944, 0.2949, 1.946, 0.2925, 1.962, 0.2949, 1.946, 0.3839, 1.944, 0.3214, 1.971, 0.327, 2.0, 0.3214, 1.971, 0.3839, 1.944, 0.3686, 1.991, 0.4032, 1.984, 0.3686, 1.991, 0.3839, 1.944, 0.4144, 1.982, 0.4193, 1.983, 0.4144, 1.982, 0.3839, 1.944, 0.4283, 1.945, 0.4381, 1.904, 0.4283, 1.945, 0.3839, 1.944, 0.4194, 1.904, 0.4014, 1.903, 0.4194, 1.904, 0.3839, 1.944, 0.3904, 1.905, 0.3814, 1.909, 0.3904, 1.905, 0.3839, 1.944, 0.373, 1.915, 0.5365, 1.879, 0.5232, 1.879, 0.514, 0.9936, 0.5231, 0.9931, 0.5232, 1.879, 0.5114, 1.88, 0.5098, 0.9938, 0.514, 0.9936, 0.6133, 1.879, 0.5779, 1.878, 0.5834, 0.9921, 0.6214, 0.9926, 0.6549, 1.879, 0.6133, 1.879, 0.6214, 0.9926, 0.6601, 0.9933, 0.6974, 1.88, 0.6549, 1.879, 0.6601, 0.9933, 0.6979, 0.9934, 0.7394, 1.879, 0.6974, 1.88, 0.6979, 0.9934, 0.7379, 0.9933, 0.7803, 1.879, 0.7394, 1.879, 0.7379, 0.9933, 0.7786, 0.993, 0.8197, 1.879, 0.7803, 1.879, 0.7786, 0.993, 0.818, 0.9927, 0.8575, 1.879, 0.8197, 1.879, 0.818, 0.9927, 0.8558, 0.9925, 0.8945, 1.878, 0.8575, 1.879, 0.8558, 0.9925, 0.8928, 0.9922, 0.9298, 1.878, 0.8945, 1.878, 0.8928, 0.9922, 0.9281, 0.992, 0.9561, 1.878, 0.9298, 1.878, 0.9281, 0.992, 0.9544, 0.9918, 0.7568, 0.9633, 0.9045, 0.9627, 0.9045, 0.9692, 0.7568, 0.9699, 0.0329, 0.9795, 0.02138, 0.9796, 0.02138, 0.973, 0.0329, 0.973, -0.0272, 0.9864, -0.1728, 0.987, -0.1728, 0.9804, -0.0272, 0.9798, 0.4686, 0.9642, 0.4727, 0.9642, 0.4727, 0.9707, 0.4686, 0.9708, -0.1195, 1.931, -0.1203, 1.933, -0.1177, 1.925, -0.1169, 1.923, -0.4045, 0.9813, -0.4116, 0.9812, -0.4116, 0.9746, -0.4046, 0.9747, 0.6112, 0.9638, 0.7568, 0.9633, 0.7568, 0.9699, 0.6112, 0.9704, 0.9067, 0.03428, 0.7588, 0.03493, 0.7589, 0.02906, 0.9067, 0.02842, 0.5779, 1.878, 0.5533, 1.878, 0.5505, 0.9922, 0.5834, 0.9921, 0.5533, 1.878, 0.5365, 1.879, 0.5231, 0.9931, 0.5505, 0.9922, 0.1324, 2.246, 0.1324, 2.234, 0.9891, 2.231, 0.9891, 2.243, 0.1324, 2.258, 0.1324, 2.246, 0.9891, 2.243, 0.9891, 2.255, 0.9666, 1.878, 0.9561, 1.878, 0.9544, 0.9918, 0.9649, 0.9917, 0.1324, 2.234, 0.1324, 2.227, 0.989, 2.224, 0.9891, 2.231, 0.1264, 2.293, 0.1264, 2.291, 0.983, 2.287, 0.983, 2.289, 0.1264, 2.294, 0.1264, 2.293, 0.983, 2.289, 0.983, 2.291, -0.0452, 0.9865, 0.02141, 0.9862, 0.02141, 0.9921, -0.0452, 0.9924, 0.4651, 0.9643, 0.4686, 0.9642, 0.4686, 0.9708, 0.4651, 0.9709, 0.1324, 2.264, 0.1324, 2.258, 0.9891, 2.255, 0.9891, 2.261, 0.9892, 2.298, 0.9892, 2.3, 0.1325, 2.304, 0.1325, 2.301, 0.4995, 1.88, 0.4861, 1.879, 0.4964, 0.9932, 0.5055, 0.9936, 0.5114, 1.88, 0.4995, 1.88, 0.5055, 0.9936, 0.5098, 0.9938, 0.4446, 1.879, 0.4091, 1.88, 0.3978, 0.9939, 0.4359, 0.9929, 0.4091, 1.88, 0.3674, 1.881, 0.3589, 0.995, 0.3978, 0.9939, 0.3674, 1.881, 0.3249, 1.882, 0.3211, 0.9956, 0.3589, 0.995, 0.3249, 1.882, 0.2831, 1.882, 0.2811, 0.9959, 0.3211, 0.9956, 0.2831, 1.882, 0.2422, 1.882, 0.2405, 0.9961, 0.2811, 0.9959, 0.2422, 1.882, 0.2029, 1.882, 0.2012, 0.9963, 0.2405, 0.9961, 0.2029, 1.882, 0.1651, 1.883, 0.1634, 0.9965, 0.2012, 0.9963, 0.1651, 1.883, 0.1283, 1.883, 0.1266, 0.9967, 0.1634, 0.9965, 0.1283, 1.883, 0.09312, 1.883, 0.09142, 0.9968, 0.1266, 0.9967, 0.09312, 1.883, 0.06691, 1.883, 0.06521, 0.9969, 0.09142, 0.9968, 0.1264, 2.294, 0.983, 2.291, 0.9831, 2.298, 0.1265, 2.301, -0.3329, 0.9935, -0.1857, 0.993, -0.1857, 0.9988, -0.3329, 0.9994, 0.0276, 1.035, 0.0276, 1.031, 0.03301, 1.031, 0.03302, 1.035, 0.02527, 0.998, 0.03295, 0.998, 0.03295, 1.004, 0.02527, 1.004, -0.3986, 0.9812, -0.4045, 0.9813, -0.4046, 0.9747, -0.3986, 0.9746, -0.4082, 0.9938, -0.3981, 0.9937, -0.3981, 0.9996, -0.4082, 0.9996, 0.4692, 1.879, 0.4446, 1.879, 0.4359, 0.9929, 0.469, 0.9927, 0.4861, 1.879, 0.4692, 1.879, 0.469, 0.9927, 0.4964, 0.9932, 0.9889, 2.148, 0.9889, 2.161, 0.1323, 2.164, 0.1322, 2.152, 0.9889, 2.161, 0.9889, 2.173, 0.1323, 2.176, 0.1323, 2.164, 0.06691, 1.883, 0.05639, 1.883, 0.05469, 0.997, 0.06521, 0.9969, 0.9889, 2.142, 0.9889, 2.148, 0.1322, 2.152, 0.1322, 2.145, 0.989, 2.18, 0.989, 2.181, 0.1323, 2.185, 0.1323, 2.183, 0.7588, 0.03493, 0.6124, 0.03554, 0.6124, 0.02968, 0.7589, 0.02906, 0.02141, 0.9862, 0.03292, 0.9862, 0.03292, 0.9921, 0.02141, 0.9921, -0.1857, 0.993, -0.03929, 0.9924, -0.03929, 0.9983, -0.1857, 0.9988, 0.9889, 2.173, 0.989, 2.178, 0.1323, 2.181, 0.1323, 2.176, 0.989, 2.178, 0.989, 2.18, 0.1323, 2.183, 0.1323, 2.181, 0.4738, 0.03607, 0.4686, 0.03618, 0.4686, 0.03031, 0.4738, 0.0302, 0.0276, 1.031, 0.02759, 1.027, 0.033, 1.027, 0.03301, 1.031, 0.6124, 0.03554, 0.7588, 0.03493, 0.7568, 0.9633, 0.6112, 0.9638, 0.7588, 0.03493, 0.9067, 0.03428, 0.9045, 0.9627, 0.7568, 0.9633, 0.5269, 0.03575, 0.6124, 0.03554, 0.6112, 0.9638, 0.528, 0.9639, 0.5217, 0.03572, 0.5269, 0.03575, 0.528, 0.9639, 0.5245, 0.9638, 0.5201, 0.03568, 0.5217, 0.03572, 0.5245, 0.9638, 0.5205, 0.9638, 0.5157, 0.03568, 0.5201, 0.03568, 0.5205, 0.9638, 0.5152, 0.9638, 0.5077, 0.03572, 0.5157, 0.03568, 0.5152, 0.9638, 0.5061, 0.9639, 0.4978, 0.03579, 0.5077, 0.03572, 0.5061, 0.9639, 0.4966, 0.964, 0.9733, 0.03399, 0.9848, 0.03395, 0.9827, 0.9623, 0.9712, 0.9624, 0.9067, 0.03428, 0.9733, 0.03399, 0.9712, 0.9624, 0.9045, 0.9627, 0.2383, 0.0371, 0.3847, 0.03649, 0.3817, 0.9647, 0.2361, 0.9655, 0.09112, 0.03769, 0.2383, 0.0371, 0.2361, 0.9655, 0.08897, 0.9661, 0.3847, 0.03649, 0.4686, 0.03618, 0.4651, 0.9643, 0.3817, 0.9647, 0.4686, 0.03618, 0.4738, 0.03607, 0.4686, 0.9642, 0.4651, 0.9643, 0.4738, 0.03607, 0.4754, 0.036, 0.4727, 0.9642, 0.4686, 0.9642, 0.4754, 0.036, 0.4799, 0.03594, 0.478, 0.9641, 0.4727, 0.9642, 0.9889, 2.188, 0.9889, 2.19, 0.1322, 2.193, 0.1322, 2.191, 0.01578, 0.03801, 0.02591, 0.03796, 0.02376, 0.9663, 0.01363, 0.9664, 0.02591, 0.03796, 0.09112, 0.03769, 0.08897, 0.9661, 0.02376, 0.9663, 0.4799, 0.03594, 0.4879, 0.03587, 0.4871, 0.9641, 0.478, 0.9641, 0.4879, 0.03587, 0.4978, 0.03579, 0.4966, 0.964, 0.4871, 0.9641, 0.3817, 0.9647, 0.4651, 0.9643, 0.4651, 0.9709, 0.3817, 0.9713, 0.1264, 2.294, 0.1265, 2.301, 0.121, 2.301, 0.121, 2.294, -0.3385, 0.981, -0.3986, 0.9812, -0.3986, 0.9746, -0.3385, 0.9744, 0.1323, 2.185, 0.989, 2.181, 0.9889, 2.188, 0.1322, 2.191, 0.08897, 0.9661, 0.2361, 0.9655, 0.236, 0.9721, 0.08896, 0.9727, -0.04522, 0.9798, -0.1929, 0.9804, -0.1929, 0.9738, -0.04522, 0.9733, 0.4686, 0.03618, 0.3847, 0.03649, 0.3847, 0.03063, 0.4686, 0.03031, 0.2361, 0.9655, 0.3817, 0.9647, 0.3817, 0.9713, 0.236, 0.9721, -0.4116, 0.9879, -0.4026, 0.9879, -0.4026, 0.9937, -0.4116, 0.9937, -0.1929, 0.9804, -0.3385, 0.981, -0.3385, 0.9744, -0.1929, 0.9738, 0.9045, 0.9627, 0.9712, 0.9624, 0.9711, 0.969, 0.9045, 0.9692, 0.2383, 0.0371, 0.09112, 0.03769, 0.09114, 0.03183, 0.2383, 0.03124, 0.9712, 0.9624, 0.9827, 0.9623, 0.9826, 0.9689, 0.9711, 0.969, 0.4966, 0.964, 0.5061, 0.9639, 0.5061, 0.9705, 0.4966, 0.9706, 0.4871, 0.9641, 0.4966, 0.964, 0.4966, 0.9706, 0.4871, 0.9707, -0.12, 2.128, -0.1191, 2.13, -0.1165, 2.137, -0.1173, 2.135, -0.4026, 0.9879, -0.3395, 0.9876, -0.3395, 0.9935, -0.4026, 0.9937, -0.4532, 0.9813, -0.4697, 0.9814, -0.4697, 0.9748, -0.4532, 0.9747, 0.3847, 0.03649, 0.2383, 0.0371, 0.2383, 0.03124, 0.3847, 0.03063, -0.193, 0.9871, -0.0452, 0.9865, -0.0452, 0.9924, -0.193, 0.9929, 0.5061, 0.9639, 0.5152, 0.9638, 0.5152, 0.9704, 0.5061, 0.9705, 0.9733, 0.03399, 0.9067, 0.03428, 0.9067, 0.02842, 0.9733, 0.02813, -0.3395, 0.9876, -0.193, 0.9871, -0.193, 0.9929, -0.3395, 0.9935, 0.4149, 2.282, 0.4347, 2.282, 0.4373, 2.289, 0.4175, 2.289, 0.3893, 2.278, 0.3987, 2.28, 0.4014, 2.288, 0.392, 2.286, 0.4347, 2.282, 0.4543, 2.281, 0.457, 2.289, 0.4373, 2.289, 0.3987, 2.28, 0.4149, 2.282, 0.4175, 2.289, 0.4014, 2.288, 0.385, 2.274, 0.3893, 2.278, 0.392, 2.286, 0.3876, 2.281, 0.4543, 2.281, 0.4699, 2.28, 0.4725, 2.288, 0.457, 2.289, 0.3732, 2.268, 0.385, 2.274, 0.3876, 2.281, 0.3759, 2.275, 0.3, 2.263, 0.3732, 2.268, 0.3759, 2.275, 0.3026, 2.271, -0.1093, 2.268, -0.03499, 2.267, -0.03237, 2.275, -0.1067, 2.276, 0.8972, 2.264, 0.9735, 2.264, 0.9761, 2.272, 0.8998, 2.271, -0.03499, 2.267, 0.1327, 2.264, 0.1354, 2.272, -0.03237, 2.275, 0.5602, 2.262, 0.7277, 2.262, 0.7303, 2.27, 0.5628, 2.27, 0.7277, 2.262, 0.8972, 2.264, 0.8998, 2.271, 0.7303, 2.27, 0.4891, 2.267, 0.5602, 2.262, 0.5628, 2.27, 0.4917, 2.275, 0.4803, 2.273, 0.4891, 2.267, 0.4917, 2.275, 0.4829, 2.281, 0.4781, 2.278, 0.4803, 2.273, 0.4829, 2.281, 0.4807, 2.285, 0.1327, 2.264, 0.3, 2.263, 0.3026, 2.271, 0.1354, 2.272, 0.9735, 2.264, 0.9865, 2.264, 0.9891, 2.271, 0.9761, 2.272, -0.121, 2.268, -0.1093, 2.268, -0.1067, 2.276, -0.1184, 2.275, 0.4699, 2.28, 0.4781, 2.278, 0.4807, 2.285, 0.4725, 2.288, -0.3981, 0.9937, -0.3329, 0.9935, -0.3329, 0.9994, -0.3981, 0.9996, 0.4799, 0.03594, 0.4754, 0.036, 0.4754, 0.03014, 0.4799, 0.03008, -0.03929, 0.9924, 0.02388, 0.9922, 0.02388, 0.998, -0.03929, 0.9983, 0.6124, 0.03554, 0.5269, 0.03575, 0.5269, 0.02989, 0.6124, 0.02968, 0.02388, 0.9922, 0.03293, 0.9921, 0.03294, 0.998, 0.02388, 0.998, 0.5269, 0.03575, 0.5217, 0.03572, 0.5217, 0.02985, 0.5269, 0.02989, 0.01141, 0.9981, 0.02527, 0.998, 0.02527, 1.004, 0.01141, 1.004, 0.02591, 0.03796, 0.01578, 0.03801, 0.01579, 0.03214, 0.02593, 0.03209, 0.03299, 1.023, 0.033, 1.027, 0.02759, 1.027, 0.02758, 1.023, 0.03302, 1.035, 0.03302, 1.038, 0.02761, 1.038, 0.0276, 1.035, -0.03698, 0.9983, -0.02311, 0.9982, -0.02311, 1.004, -0.03698, 1.004, -0.005847, 0.9982, 0.01141, 0.9981, 0.01141, 1.004, -0.005846, 1.004, 0.09112, 0.03769, 0.02591, 0.03796, 0.02593, 0.03209, 0.09114, 0.03183, -0.04469, 0.9983, -0.03698, 0.9983, -0.03698, 1.004, -0.04469, 1.004, 0.5201, 0.03568, 0.5157, 0.03568, 0.5157, 0.02981, 0.5201, 0.02981, -0.02311, 0.9982, -0.005847, 0.9982, -0.005846, 1.004, -0.02311, 1.004, 0.0268, 1.017, 0.03292, 1.017, 0.03299, 1.023, 0.02687, 1.023, 0.4879, 0.03587, 0.4799, 0.03594, 0.4799, 0.03008, 0.4879, 0.03, 0.5157, 0.03568, 0.5077, 0.03572, 0.5077, 0.02986, 0.5157, 0.02981, 0.4978, 0.03579, 0.4879, 0.03587, 0.4879, 0.03, 0.4978, 0.02993, 0.5077, 0.03572, 0.4978, 0.03579, 0.4978, 0.02993, 0.5077, 0.02986, 0.9848, 0.03395, 0.9733, 0.03399, 0.9733, 0.02813, 0.9848, 0.02809, -0.1094, 2.227, -0.1211, 2.227, -0.1185, 2.22, -0.1068, 2.219, 0.9864, 2.223, 0.9734, 2.222, 0.976, 2.215, 0.989, 2.216, 0.3007, 2.22, 0.1329, 2.227, 0.1354, 2.22, 0.3033, 2.213, 0.4911, 2.205, 0.4838, 2.202, 0.4864, 2.194, 0.4936, 2.197, 0.4964, 2.211, 0.4911, 2.205, 0.4936, 2.197, 0.499, 2.204, 0.5631, 2.219, 0.4964, 2.211, 0.499, 2.204, 0.5657, 2.212, 0.8971, 2.224, 0.7281, 2.225, 0.7306, 2.218, 0.8997, 2.216, 0.7281, 2.225, 0.5631, 2.219, 0.5657, 2.212, 0.7306, 2.218, 0.4838, 2.202, 0.4738, 2.199, 0.4764, 2.192, 0.4864, 2.194, 0.1329, 2.227, -0.03506, 2.227, -0.03247, 2.22, 0.1354, 2.22, 0.9734, 2.222, 0.8971, 2.224, 0.8997, 2.216, 0.976, 2.215, -0.03506, 2.227, -0.1094, 2.227, -0.1068, 2.219, -0.03247, 2.22, 0.3714, 2.212, 0.3007, 2.22, 0.3033, 2.213, 0.3739, 2.204, 0.3798, 2.205, 0.3714, 2.212, 0.3739, 2.204, 0.3824, 2.198, 0.4738, 2.199, 0.4554, 2.2, 0.458, 2.193, 0.4764, 2.192, 0.3888, 2.202, 0.3798, 2.205, 0.3824, 2.198, 0.3913, 2.194, 0.4178, 2.2, 0.3998, 2.2, 0.4024, 2.192, 0.4203, 2.193, 0.4554, 2.2, 0.4365, 2.201, 0.439, 2.193, 0.458, 2.193, 0.3998, 2.2, 0.3888, 2.202, 0.3913, 2.194, 0.4024, 2.192, 0.4365, 2.201, 0.4178, 2.2, 0.4203, 2.193, 0.439, 2.193, -0.3851, 0.9878, -0.3952, 0.9878, -0.3952, 0.9812, -0.3851, 0.9812, -0.4116, 0.9812, -0.4208, 0.9812, -0.4208, 0.9746, -0.4116, 0.9746, 0.4727, 0.9642, 0.478, 0.9641, 0.478, 0.9707, 0.4727, 0.9707, -0.1728, 0.987, -0.3199, 0.9875, -0.3199, 0.981, -0.1728, 0.9804, 0.02138, 0.9796, -0.04522, 0.9798, -0.04522, 0.9733, 0.02138, 0.973, 0.528, 0.9639, 0.6112, 0.9638, 0.6112, 0.9704, 0.528, 0.9704, -0.3199, 0.9875, -0.3851, 0.9878, -0.3851, 0.9812, -0.3199, 0.981, 0.03291, 0.9862, -0.0272, 0.9864, -0.0272, 0.9798, 0.03291, 0.9796, 0.5245, 0.9638, 0.528, 0.9639, 0.528, 0.9704, 0.5245, 0.9704, 0.01363, 0.9664, 0.02376, 0.9663, 0.02375, 0.9729, 0.01362, 0.973, 0.02682, 1.01, 0.03293, 1.01, 0.03298, 1.017, 0.02687, 1.017, 0.5205, 0.9638, 0.5245, 0.9638, 0.5245, 0.9704, 0.5205, 0.9704, -0.4208, 0.9812, -0.4367, 0.9813, -0.4367, 0.9747, -0.4208, 0.9746, 0.02376, 0.9663, 0.08897, 0.9661, 0.08896, 0.9727, 0.02375, 0.9729, -0.4948, 0.9815, -0.5019, 0.9816, -0.5019, 0.975, -0.4948, 0.975, 0.03297, 1.01, 0.02685, 1.01, 0.02676, 1.004, 0.03288, 1.004, 0.5152, 0.9638, 0.5205, 0.9638, 0.5205, 0.9704, 0.5152, 0.9704, -0.4697, 0.9814, -0.4856, 0.9815, -0.4856, 0.9749, -0.4697, 0.9748, -0.4367, 0.9813, -0.4532, 0.9813, -0.4532, 0.9747, -0.4367, 0.9747, 0.9831, 2.298, 0.983, 2.291, 0.9891, 2.291, 0.9892, 2.298, 0.478, 0.9641, 0.4871, 0.9641, 0.4871, 0.9707, 0.478, 0.9707, -0.4856, 0.9815, -0.4948, 0.9815, -0.4948, 0.975, -0.4856, 0.9749])
me_cube_001.materials.append(mat_pages)
me_cube_001.materials.append(mat_cover)
me_cube_001.update()
arm_armature = bpy.data.armatures.new('Armature')  # bones are not reproduced

# ---- objects
ob_armature = bpy.data.objects.new('Armature', arm_armature)
ob_journal = bpy.data.objects.new('Journal', me_cube_001)
ob_light = bpy.data.objects.new('Light', light_light)

# ---- transforms, parenting, visibility, modifiers, constraints
ob_armature.location = (0.0, 0.0, 0.0)
ob_armature.show_in_front = True
ob_journal.parent = ob_armature
ob_journal.location = (0.0, 0.0, 0.0)
ob_journal.rotation_euler = (0.8011, 1.667e-16, 6.74e-17)
ob_journal.scale = (0.1298, 0.1298, 0.1298)
_vg = ob_journal.vertex_groups.new(name='Bone.001')
for _i, _w in zip([0, 1, 2, 3, 4, 5, 6, 7, 8, 9, 10, 11, 12, 13, 14, 15, 16, 17, 18, 19, 20, 21, 22, 23, 24, 25, 26, 27, 28, 29, 30, 31, 32, 33, 34, 35, 36, 37, 38, 39, 40, 41, 42, 43, 44, 45, 46, 47, 48, 49, 50, 51, 52, 53, 54, 55, 56, 57, 58, 59, 60, 61, 62, 63, 64, 65, 66, 67, 68, 69, 70, 71, 72, 73, 74, 75, 76, 77, 78, 79, 80, 81, 82, 83, 84, 85, 86, 87, 88, 89, 90, 91, 92, 93, 94, 95, 96, 97, 98, 99, 100, 101, 102, 103, 104, 105, 106, 107, 108, 109, 110, 111, 112, 113, 114, 115, 116, 117, 118, 119, 120, 121, 122, 123, 124, 125, 126, 127, 128, 129, 130, 131, 132, 133, 134, 135, 136, 137, 138, 139, 140, 141, 142, 143, 144, 145, 146, 147, 148, 149, 150, 151, 152, 153, 154, 155, 156, 157, 158, 159, 160, 161, 162, 163, 164, 165, 166, 167, 168, 169, 170, 171, 172, 173, 174, 175, 176, 177, 178, 179, 180, 181, 182, 183, 184, 185, 186, 187, 188, 189, 190, 191, 192, 193, 194, 195, 196, 197, 198, 199, 200, 201, 202, 203, 204, 205, 206, 207, 208, 209, 210, 211, 212, 213, 214, 215, 216, 217, 218, 219, 220, 221, 222, 223, 224, 225, 226, 227, 228, 229, 230, 231, 232, 233, 234, 235, 236, 237, 238, 239, 240, 241, 242, 243, 244, 245, 246, 247, 248, 249, 250, 251, 252, 253, 254, 255, 256, 257, 258, 259, 260, 261, 262, 263, 264, 265, 266, 267, 268, 269, 270, 271, 272, 273, 274, 275, 276, 277, 278, 279, 280, 281, 282, 283, 284, 285, 286, 287, 288, 289, 290, 291, 292, 293, 294, 295, 296, 297, 298, 299, 300, 301, 302, 303, 304, 305, 306, 307, 308, 309, 310, 311, 312, 313, 314, 315, 316, 317, 318, 319, 320, 321, 322, 323, 324, 325, 326, 327, 328, 329, 330, 331, 332, 333, 334, 335, 336, 337, 338, 339, 340, 341, 342, 343, 344, 345, 346, 347, 348, 349, 350, 351, 352, 353, 354, 355, 356, 357], [0.4456, 0.4663, 0.3717, 0.4617, 0.4406, 0.4668, 0.3822, 0.3649, 0.3241, 0.2831, 0.2753, 0.2439, 0.2652, 0.2373, 0.3963, 0.3863, 0.3601, 0.4163, 0.2439, 0.2391, 0.2477, 0.2464, 0.2329, 0.2214, 0.2581, 0.1761, 0.1798, 0.1349, 0.1269, 0.1111, 0.09709, 0.09252, 0.08211, 0.08792, 0.07857, 0.3162, 0.3277, 0.3215, 0.07996, 0.07884, 0.08075, 0.08047, 0.4587, 0.3931, 0.4577, 0.4576, 0.4473, 0.4758, 0.3751, 0.4145, 0.4305, 0.3029, 0.3555, 0.3172, 0.2554, 0.3114, 0.2594, 0.2463, 0.2747, 0.2376, 0.3916, 0.4055, 0.3922, 0.3674, 0.3751, 0.4388, 0.2412, 0.2383, 0.2471, 0.248, 0.2455, 0.25, 0.3482, 0.2241, 0.1812, 0.1907, 0.2173, 0.1321, 0.153, 0.1499, 0.1037, 0.1229, 0.1096, 0.08554, 0.106, 0.08819, 0.08081, 0.09196, 0.07923, 0.1324, 0.3047, 0.3201, 0.2931, 0.0793, 0.07867, 0.08061, 0.08115, 0.08034, 0.3418, 0.4709, 0.4281, 0.3345, 0.2793, 0.2417, 0.3864, 0.2455, 0.4172, 0.2101, 0.1547, 0.1157, 0.09472, 0.0799, 0.1336, 0.08026, 0.3081, 0.4473, 0.4661, 0.3768, 0.4621, 0.443, 0.4637, 0.3829, 0.366, 0.3229, 0.2828, 0.2737, 0.2425, 0.2632, 0.2349, 0.4014, 0.3885, 0.3626, 0.3974, 0.2407, 0.2364, 0.2442, 0.243, 0.2356, 0.2228, 0.2574, 0.174, 0.1762, 0.1355, 0.1274, 0.1117, 0.09767, 0.0932, 0.08273, 0.08874, 0.07931, 0.3129, 0.329, 0.3522, 0.08084, 0.07963, 0.08167, 0.08137, 0.4578, 0.3837, 0.4587, 0.4563, 0.4489, 0.475, 0.3761, 0.4154, 0.4294, 0.3023, 0.3547, 0.3177, 0.2538, 0.3099, 0.2585, 0.2434, 0.2731, 0.2357, 0.3912, 0.4085, 0.3956, 0.3711, 0.3769, 0.4328, 0.2383, 0.2356, 0.2436, 0.2448, 0.2422, 0.2504, 0.3691, 0.2265, 0.1784, 0.1895, 0.2121, 0.1327, 0.1521, 0.1494, 0.1044, 0.1236, 0.1102, 0.08623, 0.1067, 0.08877, 0.08166, 0.09274, 0.07992, 0.1339, 0.3047, 0.3203, 0.3054, 0.08014, 0.07945, 0.08152, 0.08203, 0.08123, 0.3448, 0.4695, 0.4282, 0.3345, 0.2781, 0.2394, 0.386, 0.2422, 0.4168, 0.2073, 0.1543, 0.1164, 0.0954, 0.08066, 0.1347, 0.08114, 0.3139, 0.4367, 0.4045, 0.2743, 0.3934, 0.3871, 0.3844, 0.3799, 0.3707, 0.3568, 0.2494, 0.2518, 0.2397, 0.1371, 0.09111, 0.3114, 0.3206, 0.3243, 0.3304, 0.0811, 0.08124, 0.08221, 0.3417, 0.4376, 0.4049, 0.2728, 0.3964, 0.3917, 0.3874, 0.3824, 0.3722, 0.359, 0.2462, 0.2488, 0.2425, 0.139, 0.0922, 0.3113, 0.3184, 0.3246, 0.3316, 0.08203, 0.08219, 0.08317, 0.3444, 0.4429, 0.3953, 0.268, 0.4022, 0.3943, 0.3902, 0.3843, 0.3736, 0.3588, 0.2484, 0.2492, 0.2347, 0.1337, 0.08881, 0.3061, 0.3163, 0.3206, 0.3282, 0.08098, 0.08145, 0.3415, 0.2492, 0.3579, 0.3302, 0.342, 0.3242, 0.3721, 0.3817, 0.3203, 0.2379, 0.3097, 0.08193, 0.2715, 0.2506, 0.09023, 0.1358, 0.4393, 0.4004, 0.3972, 0.3892, 0.386, 0.08125, 0.4443, 0.3952, 0.2664, 0.405, 0.3988, 0.3933, 0.3866, 0.3752, 0.3612, 0.2451, 0.2462, 0.2375, 0.1353, 0.08975, 0.3059, 0.3134, 0.321, 0.3296, 0.08194, 0.08237, 0.3446, 0.3999, 0.2698, 0.2459, 0.4004, 0.4406, 0.394, 0.3897, 0.3844, 0.3739, 0.3603, 0.2476, 0.2407, 0.1376, 0.0912, 0.3096, 0.3178, 0.3238, 0.3311, 0.08218, 0.08283, 0.3446]): _vg.add([_i], _w, 'REPLACE')
_vg = ob_journal.vertex_groups.new(name='Bone.003')
for _i, _w in zip([0, 1, 14, 15, 16, 22, 23, 35, 36, 42, 44, 61, 62, 63, 64, 71, 73, 90, 91, 98, 106, 114, 129, 130, 131, 150, 151, 177, 178, 179, 206, 213, 230, 233, 234, 235, 236, 237, 238, 241, 244, 245, 246, 247, 251, 256, 257, 258, 259, 260, 267, 268, 269, 273, 274, 277, 278, 279, 280, 281, 282, 285, 288, 289, 290, 291, 294, 296, 297, 298, 299, 300, 301, 302, 303, 304, 310, 312, 313, 314, 320, 321, 322, 323, 324, 331, 332, 333, 336, 342, 343, 344, 345, 346, 352, 353, 354, 357], [0.01466, 0.001114, 0.03959, 0.04212, 0.04637, 0.01493, 0.001345, 0.04057, 0.04283, 0.0002199, 0.006447, 0.03667, 0.04137, 0.04291, 0.04321, 0.0004972, 0.006694, 0.03783, 0.04229, 0.04358, 0.02216, 0.02275, 0.0008012, 0.008631, 0.02213, 0.0008748, 0.008656, 0.003928, 0.01994, 0.01478, 0.004006, 0.01475, 0.02037, 0.0496, 0.04862, 0.04828, 0.04783, 0.04737, 0.04733, 0.02104, 0.05029, 0.04943, 0.04903, 0.04842, 0.04771, 0.001156, 0.002817, 0.004843, 0.008227, 0.01154, 0.001405, 0.003037, 0.00502, 0.008321, 0.01637, 0.04011, 0.04231, 0.04372, 0.04392, 0.04446, 0.04638, 0.01663, 0.04145, 0.04347, 0.04471, 0.04466, 0.04484, 0.04689, 0.04703, 0.04658, 0.04799, 0.04619, 0.04635, 0.04737, 0.01936, 0.04731, 0.01869, 0.04552, 0.04648, 0.04705, 0.000766, 0.003567, 0.007343, 0.01287, 0.01844, 0.0008836, 0.003715, 0.007381, 0.0128, 0.001293, 0.00331, 0.005842, 0.01012, 0.01485, 0.002232, 0.00376, 0.006125, 0.01033]): _vg.add([_i], _w, 'REPLACE')
_vg = ob_journal.vertex_groups.new(name='Bone.002')
for _i, _w in zip([0, 1, 2, 3, 4, 5, 6, 7, 8, 9, 10, 11, 12, 13, 14, 15, 16, 17, 18, 19, 20, 21, 22, 23, 24, 25, 26, 27, 28, 29, 30, 31, 32, 33, 34, 35, 36, 37, 38, 39, 40, 41, 42, 43, 44, 45, 46, 47, 48, 49, 50, 51, 52, 53, 54, 55, 56, 57, 58, 59, 60, 61, 62, 63, 64, 65, 66, 67, 68, 69, 70, 71, 72, 73, 74, 75, 76, 77, 78, 79, 80, 81, 82, 83, 84, 85, 86, 87, 88, 89, 90, 91, 92, 93, 94, 95, 96, 97, 98, 99, 100, 101, 102, 103, 104, 105, 106, 107, 108, 109, 110, 111, 112, 113, 114, 115, 116, 117, 118, 119, 120, 121, 122, 123, 124, 125, 126, 127, 128, 129, 130, 131, 132, 133, 134, 135, 136, 137, 138, 139, 140, 141, 142, 143, 144, 145, 146, 147, 148, 149, 150, 151, 152, 153, 154, 155, 156, 157, 158, 159, 160, 161, 162, 163, 164, 165, 166, 167, 168, 169, 170, 171, 172, 173, 174, 175, 176, 177, 178, 179, 180, 181, 182, 183, 184, 185, 186, 187, 188, 189, 190, 191, 192, 193, 194, 195, 196, 197, 198, 199, 200, 201, 202, 203, 204, 205, 206, 207, 208, 209, 210, 211, 212, 213, 214, 215, 216, 217, 218, 219, 220, 221, 222, 223, 224, 225, 226, 227, 228, 229, 230, 231, 232, 233, 234, 235, 236, 237, 238, 239, 240, 241, 242, 243, 244, 245, 246, 247, 248, 249, 250, 251, 252, 253, 254, 255, 256, 257, 258, 259, 260, 261, 262, 263, 264, 265, 266, 267, 268, 269, 270, 271, 272, 273, 274, 275, 276, 277, 278, 279, 280, 281, 282, 283, 284, 285, 286, 287, 288, 289, 290, 291, 292, 293, 294, 295, 296, 297, 298, 299, 300, 301, 302, 303, 304, 305, 306, 307, 308, 309, 310, 311, 312, 313, 314, 315, 316, 317, 318, 319, 320, 321, 322, 323, 324, 325, 326, 327, 328, 329, 330, 331, 332, 333, 334, 335, 336, 337, 338, 339, 340, 341, 342, 343, 344, 345, 346, 347, 348, 349, 350, 351, 352, 353, 354, 355, 356, 357], [0.2224, 0.2104, 0.3495, 0.243, 0.167, 0.1695, 0.1279, 0.1197, 0.1053, 0.0916, 0.08755, 0.07728, 0.08307, 0.07367, 0.3026, 0.3143, 0.3468, 0.3027, 0.07481, 0.07384, 0.07567, 0.07538, 0.4359, 0.4555, 0.4462, 0.4314, 0.4559, 0.375, 0.3574, 0.3174, 0.2771, 0.2684, 0.2381, 0.2582, 0.2311, 0.3841, 0.3739, 0.3975, 0.2371, 0.2327, 0.24, 0.239, 0.2369, 0.3276, 0.2134, 0.1714, 0.181, 0.2047, 0.125, 0.1451, 0.1414, 0.09814, 0.1166, 0.1035, 0.08072, 0.1005, 0.08311, 0.0759, 0.08704, 0.07442, 0.126, 0.2914, 0.3066, 0.3514, 0.3285, 0.276, 0.07424, 0.07372, 0.07552, 0.07613, 0.07517, 0.4456, 0.3725, 0.4474, 0.4474, 0.4376, 0.4626, 0.3677, 0.4064, 0.4216, 0.2966, 0.3487, 0.3106, 0.2489, 0.3046, 0.2536, 0.2391, 0.2677, 0.2317, 0.3849, 0.3935, 0.38, 0.4214, 0.2347, 0.232, 0.2395, 0.2406, 0.2385, 0.3623, 0.1988, 0.1463, 0.1095, 0.08953, 0.07514, 0.127, 0.07521, 0.2933, 0.4594, 0.4195, 0.3279, 0.2729, 0.2351, 0.3797, 0.2382, 0.403, 0.2271, 0.2122, 0.3485, 0.2402, 0.1649, 0.1655, 0.1288, 0.1202, 0.1063, 0.09223, 0.08847, 0.07798, 0.08415, 0.07449, 0.3036, 0.3203, 0.3524, 0.3263, 0.07574, 0.0747, 0.07663, 0.07633, 0.4386, 0.4555, 0.4449, 0.4342, 0.4532, 0.3765, 0.3593, 0.3179, 0.2783, 0.2692, 0.2391, 0.2592, 0.2322, 0.3921, 0.3799, 0.3719, 0.2384, 0.2339, 0.2413, 0.2403, 0.2371, 0.3412, 0.2169, 0.1685, 0.1801, 0.1986, 0.1258, 0.1444, 0.1407, 0.09901, 0.1177, 0.1041, 0.08157, 0.1015, 0.08378, 0.07684, 0.08807, 0.07518, 0.1282, 0.295, 0.3112, 0.3538, 0.3352, 0.2841, 0.07513, 0.07456, 0.07648, 0.07709, 0.07611, 0.4445, 0.3562, 0.449, 0.4466, 0.4395, 0.4615, 0.3696, 0.408, 0.4212, 0.2975, 0.3492, 0.3122, 0.2499, 0.305, 0.2547, 0.2403, 0.2686, 0.2327, 0.3859, 0.3988, 0.3866, 0.4117, 0.2359, 0.2331, 0.2408, 0.2419, 0.2398, 0.3673, 0.1958, 0.146, 0.1104, 0.09041, 0.07601, 0.1286, 0.07615, 0.2996, 0.4581, 0.4202, 0.3291, 0.2738, 0.2362, 0.3803, 0.2395, 0.4025, 0.2282, 0.1301, 0.08589, 0.2972, 0.3058, 0.3097, 0.3161, 0.3278, 0.3434, 0.07617, 0.0772, 0.4273, 0.3986, 0.2678, 0.3817, 0.375, 0.3722, 0.3675, 0.2412, 0.2416, 0.2441, 0.3578, 0.2339, 0.1328, 0.08727, 0.3023, 0.3093, 0.3155, 0.3226, 0.3355, 0.3501, 0.07715, 0.07824, 0.4298, 0.4005, 0.2694, 0.388, 0.3832, 0.3789, 0.3738, 0.2426, 0.2431, 0.2456, 0.3635, 0.2242, 0.1273, 0.08396, 0.2929, 0.3027, 0.3071, 0.3148, 0.3284, 0.3459, 0.07593, 0.07648, 0.4333, 0.3886, 0.2609, 0.3905, 0.3822, 0.3782, 0.3722, 0.2406, 0.2416, 0.3612, 0.07615, 0.3442, 0.3689, 0.3589, 0.3735, 0.3278, 0.3156, 0.377, 0.4298, 0.3852, 0.2431, 0.08502, 0.07688, 0.2652, 0.3945, 0.2264, 0.1288, 0.2953, 0.3058, 0.3096, 0.2415, 0.2293, 0.1297, 0.08517, 0.297, 0.3048, 0.3122, 0.3211, 0.3356, 0.3518, 0.07694, 0.0775, 0.4359, 0.39, 0.2622, 0.3961, 0.39, 0.3845, 0.3781, 0.2421, 0.243, 0.3662, 0.3004, 0.08628, 0.07715, 0.1314, 0.2317, 0.3083, 0.3145, 0.3218, 0.3351, 0.3506, 0.07788, 0.4325, 0.3959, 0.2664, 0.3912, 0.3851, 0.3808, 0.3755, 0.2429, 0.2445, 0.3646]): _vg.add([_i], _w, 'REPLACE')
_vg = ob_journal.vertex_groups.new(name='Bone.004')
for _i, _w in zip([0, 1, 2, 3, 4, 5, 6, 7, 8, 9, 10, 11, 12, 13, 14, 15, 16, 17, 18, 19, 20, 21, 22, 23, 24, 25, 26, 27, 28, 29, 30, 31, 32, 33, 34, 35, 36, 37, 38, 39, 40, 41, 42, 43, 44, 45, 46, 47, 48, 49, 50, 51, 52, 53, 54, 55, 56, 57, 58, 59, 60, 61, 62, 63, 64, 65, 66, 67, 68, 69, 70, 71, 72, 73, 74, 75, 76, 77, 78, 79, 80, 81, 82, 83, 84, 85, 86, 87, 88, 89, 90, 91, 92, 93, 94, 95, 96, 97, 98, 99, 100, 101, 102, 103, 104, 105, 106, 107, 108, 109, 110, 111, 112, 113, 114, 115, 116, 117, 118, 119, 120, 121, 122, 123, 124, 125, 126, 127, 128, 129, 130, 131, 132, 133, 134, 135, 136, 137, 138, 139, 140, 141, 142, 143, 144, 145, 146, 147, 148, 149, 150, 151, 152, 153, 154, 155, 156, 157, 158, 159, 160, 161, 162, 163, 164, 165, 166, 167, 168, 169, 170, 171, 172, 173, 174, 175, 176, 177, 178, 179, 180, 181, 182, 183, 184, 185, 186, 187, 188, 189, 190, 191, 192, 193, 194, 195, 196, 197, 198, 199, 200, 201, 202, 203, 204, 205, 206, 207, 208, 209, 210, 211, 212, 213, 214, 215, 216, 217, 218, 219, 220, 221, 222, 223, 224, 225, 226, 227, 228, 229, 230, 231, 232, 233, 234, 235, 236, 237, 238, 239, 240, 241, 242, 243, 244, 245, 246, 247, 248, 249, 250, 251, 252, 253, 254, 255, 256, 257, 258, 259, 260, 261, 262, 263, 264, 265, 266, 267, 268, 269, 270, 271, 272, 273, 274, 275, 276, 277, 278, 279, 280, 281, 282, 283, 284, 285, 286, 287, 288, 289, 290, 291, 292, 293, 294, 295, 296, 297, 298, 299, 300, 301, 302, 303, 304, 305, 306, 307, 308, 309, 310, 311, 312, 313, 314, 315, 316, 317, 318, 319, 320, 321, 322, 323, 324, 325, 326, 327, 328, 329, 330, 331, 332, 333, 334, 335, 336, 337, 338, 339, 340, 341, 342, 343, 344, 345, 346, 347, 348, 349, 350, 351, 352, 353, 354, 355, 356, 357], [0.1318, 0.1326, 0.2681, 0.1751, 0.105, 0.113, 0.07848, 0.07475, 0.06404, 0.05639, 0.05319, 0.04444, 0.05024, 0.03959, 0.1787, 0.1852, 0.2096, 0.2264, 0.04071, 0.03968, 0.04168, 0.04135, 0.2507, 0.3118, 0.3559, 0.2886, 0.3499, 0.2217, 0.2438, 0.1746, 0.1703, 0.1442, 0.1356, 0.1314, 0.1251, 0.2336, 0.2244, 0.3133, 0.1249, 0.1244, 0.1257, 0.1254, 0.1583, 0.2484, 0.1309, 0.1108, 0.1139, 0.1425, 0.07728, 0.08966, 0.08915, 0.05997, 0.07095, 0.06408, 0.04829, 0.061, 0.05095, 0.04202, 0.05279, 0.0407, 0.07572, 0.1729, 0.1799, 0.2343, 0.1961, 0.2032, 0.04008, 0.03957, 0.04152, 0.04224, 0.04111, 0.3276, 0.2898, 0.2858, 0.322, 0.2912, 0.3656, 0.2317, 0.2521, 0.3047, 0.1702, 0.1932, 0.2005, 0.1365, 0.1636, 0.1496, 0.1256, 0.1412, 0.128, 0.1809, 0.2413, 0.2285, 0.3351, 0.1245, 0.1246, 0.1256, 0.1258, 0.1253, 0.2186, 0.1312, 0.09106, 0.06715, 0.05457, 0.04125, 0.07682, 0.04116, 0.1908, 0.3386, 0.2836, 0.1945, 0.1522, 0.1254, 0.1986, 0.1251, 0.2798, 0.1368, 0.1358, 0.2705, 0.1734, 0.1058, 0.1107, 0.0804, 0.07593, 0.0656, 0.05748, 0.05442, 0.04639, 0.05147, 0.04157, 0.182, 0.1931, 0.2172, 0.2497, 0.04282, 0.0417, 0.04386, 0.04351, 0.257, 0.3129, 0.3539, 0.2968, 0.3468, 0.224, 0.2457, 0.1741, 0.17, 0.1419, 0.133, 0.1279, 0.1205, 0.2415, 0.233, 0.2919, 0.1188, 0.1192, 0.1191, 0.119, 0.1591, 0.2635, 0.1353, 0.1103, 0.1155, 0.1383, 0.07894, 0.09114, 0.08967, 0.06134, 0.07277, 0.06525, 0.05024, 0.0625, 0.05197, 0.04417, 0.05407, 0.04264, 0.07822, 0.1782, 0.1866, 0.2408, 0.2046, 0.2114, 0.04214, 0.04157, 0.04368, 0.04441, 0.04325, 0.3239, 0.2776, 0.2905, 0.323, 0.2971, 0.3633, 0.2338, 0.256, 0.305, 0.1697, 0.1941, 0.2013, 0.1337, 0.1625, 0.1481, 0.12, 0.1385, 0.1243, 0.1813, 0.2484, 0.2375, 0.3269, 0.1188, 0.1195, 0.119, 0.1198, 0.1189, 0.2271, 0.1304, 0.0924, 0.06868, 0.05582, 0.04332, 0.07912, 0.0433, 0.1977, 0.3375, 0.2854, 0.1953, 0.1505, 0.1209, 0.1993, 0.1189, 0.2827, 0.1322, 0.07772, 0.05181, 0.1659, 0.1714, 0.1739, 0.1782, 0.1858, 0.1952, 0.04226, 0.04344, 0.2208, 0.173, 0.1325, 0.2147, 0.2123, 0.2112, 0.2093, 0.1261, 0.1262, 0.1265, 0.2042, 0.1374, 0.08048, 0.05324, 0.1714, 0.176, 0.1805, 0.1859, 0.1954, 0.2053, 0.04446, 0.04572, 0.2251, 0.173, 0.1288, 0.2222, 0.221, 0.2198, 0.2182, 0.1194, 0.1195, 0.1203, 0.2134, 0.132, 0.07637, 0.05074, 0.1708, 0.176, 0.1777, 0.1831, 0.1934, 0.2056, 0.04198, 0.04264, 0.2421, 0.1786, 0.1317, 0.2339, 0.2275, 0.2234, 0.22, 0.1259, 0.126, 0.2144, 0.04224, 0.1991, 0.2133, 0.2083, 0.2152, 0.1887, 0.1802, 0.2183, 0.2297, 0.2225, 0.1263, 0.05133, 0.04307, 0.1322, 0.1753, 0.132, 0.07709, 0.1679, 0.174, 0.1758, 0.1261, 0.1371, 0.07897, 0.05206, 0.176, 0.1797, 0.1845, 0.1909, 0.202, 0.2137, 0.04422, 0.04488, 0.2474, 0.1787, 0.1282, 0.2405, 0.2348, 0.2318, 0.2284, 0.1194, 0.1199, 0.2229, 0.1735, 0.05268, 0.04446, 0.07975, 0.1372, 0.178, 0.1824, 0.1879, 0.198, 0.2089, 0.04532, 0.2351, 0.1756, 0.1286, 0.2304, 0.2267, 0.2249, 0.2226, 0.1195, 0.1201, 0.2176]): _vg.add([_i], _w, 'REPLACE')
_vg = ob_journal.vertex_groups.new(name='Bone.005')
for _i, _w in zip([0, 1, 2, 3, 4, 5, 6, 7, 8, 9, 10, 11, 12, 13, 14, 15, 16, 17, 18, 19, 20, 21, 22, 23, 24, 25, 26, 27, 28, 29, 30, 31, 32, 33, 34, 35, 36, 37, 38, 39, 40, 41, 42, 43, 44, 45, 46, 47, 48, 49, 50, 51, 52, 53, 54, 55, 56, 57, 58, 59, 60, 61, 62, 63, 64, 65, 66, 67, 68, 69, 70, 71, 72, 73, 74, 75, 76, 77, 78, 79, 80, 81, 82, 83, 84, 85, 86, 87, 88, 89, 90, 91, 92, 93, 94, 95, 96, 97, 98, 99, 100, 101, 102, 103, 104, 105, 106, 107, 108, 109, 110, 111, 112, 113, 114, 115, 116, 117, 118, 119, 120, 121, 122, 123, 124, 125, 126, 127, 128, 129, 130, 131, 132, 133, 134, 135, 136, 137, 138, 139, 140, 141, 142, 143, 144, 145, 146, 147, 148, 149, 150, 151, 152, 153, 154, 155, 156, 157, 158, 159, 160, 161, 162, 163, 164, 165, 166, 167, 168, 169, 170, 171, 172, 173, 174, 175, 176, 177, 178, 179, 180, 181, 182, 183, 184, 185, 186, 187, 188, 189, 190, 191, 192, 193, 194, 195, 196, 197, 198, 199, 200, 201, 202, 203, 204, 205, 206, 207, 208, 209, 210, 211, 212, 213, 214, 215, 216, 217, 218, 219, 220, 221, 222, 223, 224, 225, 226, 227, 228, 229, 230, 231, 232, 233, 234, 235, 236, 237, 238, 239, 240, 241, 242, 243, 244, 245, 246, 247, 248, 249, 250, 251, 252, 253, 254, 255, 256, 257, 258, 259, 260, 261, 262, 263, 264, 265, 266, 267, 268, 269, 270, 271, 272, 273, 274, 275, 276, 277, 278, 279, 280, 281, 282, 283, 284, 285, 286, 287, 288, 289, 290, 291, 292, 293, 294, 295, 296, 297, 298, 299, 300, 301, 302, 303, 304, 305, 306, 307, 308, 309, 310, 311, 312, 313, 314, 315, 316, 317, 318, 319, 320, 321, 322, 323, 324, 325, 326, 327, 328, 329, 330, 331, 332, 333, 334, 335, 336, 337, 338, 339, 340, 341, 342, 343, 344, 345, 346, 347, 348, 349, 350, 351, 352, 353, 354, 355, 356, 357], [0.264, 0.325, 0.2911, 0.3723, 0.2991, 0.3613, 0.2295, 0.2512, 0.1809, 0.1758, 0.1494, 0.14, 0.1361, 0.1291, 0.2515, 0.2427, 0.2241, 0.333, 0.1288, 0.1284, 0.1297, 0.1294, 0.1438, 0.1445, 0.1903, 0.1143, 0.1229, 0.08527, 0.08122, 0.06941, 0.06113, 0.05743, 0.05105, 0.0542, 0.04669, 0.1952, 0.2024, 0.2458, 0.04781, 0.04674, 0.04871, 0.04835, 0.3428, 0.3113, 0.2989, 0.3331, 0.3026, 0.3797, 0.2394, 0.2611, 0.3136, 0.1761, 0.2002, 0.2068, 0.1412, 0.1697, 0.1545, 0.1297, 0.1463, 0.1321, 0.1885, 0.2587, 0.2464, 0.2522, 0.2354, 0.3533, 0.1284, 0.1285, 0.1295, 0.1297, 0.1291, 0.1722, 0.2697, 0.1427, 0.1206, 0.124, 0.1551, 0.08398, 0.0975, 0.09696, 0.06499, 0.07701, 0.06955, 0.05306, 0.06604, 0.05516, 0.04907, 0.05697, 0.04795, 0.08218, 0.1887, 0.1966, 0.2207, 0.04715, 0.04663, 0.04852, 0.04934, 0.0482, 0.2123, 0.3515, 0.2927, 0.2012, 0.1575, 0.1295, 0.2063, 0.129, 0.2975, 0.1428, 0.09904, 0.07288, 0.05904, 0.04836, 0.08344, 0.04817, 0.2075, 0.266, 0.322, 0.2873, 0.3653, 0.305, 0.3552, 0.2316, 0.2529, 0.1825, 0.1777, 0.1518, 0.1425, 0.1389, 0.1323, 0.2509, 0.2419, 0.2258, 0.3068, 0.1328, 0.1319, 0.134, 0.1336, 0.1433, 0.1429, 0.1837, 0.1115, 0.1169, 0.08452, 0.08001, 0.06882, 0.06046, 0.05694, 0.05058, 0.05381, 0.0459, 0.1896, 0.2009, 0.2648, 0.04706, 0.04597, 0.04798, 0.04761, 0.334, 0.2938, 0.2995, 0.3314, 0.3056, 0.3731, 0.2413, 0.2638, 0.3123, 0.1779, 0.2019, 0.2086, 0.1437, 0.1715, 0.1566, 0.1335, 0.1488, 0.135, 0.1895, 0.2578, 0.2467, 0.2526, 0.2357, 0.3399, 0.1322, 0.132, 0.1338, 0.1338, 0.1333, 0.1676, 0.2798, 0.142, 0.1163, 0.1215, 0.1463, 0.08307, 0.09589, 0.09458, 0.0644, 0.0764, 0.0687, 0.0526, 0.06549, 0.05461, 0.04831, 0.05653, 0.04711, 0.08197, 0.186, 0.1943, 0.224, 0.0464, 0.04586, 0.04778, 0.04859, 0.04745, 0.2127, 0.3467, 0.293, 0.2029, 0.1596, 0.1327, 0.207, 0.1332, 0.2934, 0.1376, 0.09733, 0.07219, 0.05853, 0.04757, 0.08302, 0.04743, 0.2075, 0.234, 0.1804, 0.1371, 0.2317, 0.2299, 0.229, 0.2276, 0.2234, 0.2154, 0.1299, 0.1303, 0.145, 0.08474, 0.05606, 0.1824, 0.1886, 0.1913, 0.1962, 0.04916, 0.04935, 0.05031, 0.2047, 0.2335, 0.1811, 0.1401, 0.2306, 0.2294, 0.2281, 0.2264, 0.2215, 0.2133, 0.1347, 0.1348, 0.1442, 0.08465, 0.05581, 0.179, 0.1837, 0.1882, 0.1938, 0.04846, 0.04866, 0.04995, 0.2033, 0.2555, 0.1862, 0.1364, 0.2514, 0.2455, 0.2412, 0.2381, 0.2317, 0.2214, 0.1298, 0.1299, 0.144, 0.08288, 0.05472, 0.1865, 0.1923, 0.1942, 0.2001, 0.04903, 0.0497, 0.2102, 0.1298, 0.2182, 0.1982, 0.2071, 0.1933, 0.2269, 0.2318, 0.1913, 0.1447, 0.1845, 0.05014, 0.1367, 0.1301, 0.05555, 0.08406, 0.2428, 0.1826, 0.2399, 0.2359, 0.2334, 0.04937, 0.2563, 0.187, 0.1394, 0.2498, 0.2444, 0.241, 0.2371, 0.2312, 0.2219, 0.1342, 0.1342, 0.1434, 0.08272, 0.05439, 0.1836, 0.1868, 0.192, 0.1985, 0.04835, 0.049, 0.2098, 0.2393, 0.1397, 0.1344, 0.1835, 0.2436, 0.2355, 0.2335, 0.2311, 0.2261, 0.2173, 0.1345, 0.1441, 0.08391, 0.05523, 0.1815, 0.1864, 0.1905, 0.196, 0.04867, 0.04956, 0.2063]): _vg.add([_i], _w, 'REPLACE')
_vg = ob_journal.vertex_groups.new(name='Bone.007')
for _i, _w in zip([0, 1, 2, 3, 4, 5, 6, 7, 8, 9, 10, 11, 12, 13, 14, 15, 16, 17, 18, 19, 20, 21, 22, 23, 24, 25, 26, 27, 28, 29, 30, 31, 32, 33, 34, 35, 36, 37, 38, 39, 40, 41, 42, 43, 44, 45, 46, 47, 48, 49, 50, 51, 52, 53, 54, 55, 56, 57, 58, 59, 60, 61, 62, 63, 64, 65, 66, 67, 68, 69, 70, 71, 72, 73, 74, 75, 76, 77, 78, 79, 80, 81, 82, 83, 84, 85, 86, 87, 88, 89, 90, 91, 92, 93, 94, 95, 96, 97, 98, 99, 100, 101, 102, 103, 104, 105, 106, 107, 108, 109, 110, 111, 112, 113, 114, 115, 116, 117, 118, 119, 120, 121, 122, 123, 124, 125, 126, 127, 128, 129, 130, 131, 132, 133, 134, 135, 136, 137, 138, 139, 140, 141, 142, 143, 144, 145, 146, 147, 148, 149, 150, 151, 152, 153, 154, 155, 156, 157, 158, 159, 160, 161, 162, 163, 164, 165, 166, 167, 168, 169, 170, 171, 172, 173, 174, 175, 176, 177, 178, 179, 180, 181, 182, 183, 184, 185, 186, 187, 188, 189, 190, 191, 192, 193, 194, 195, 196, 197, 198, 199, 200, 201, 202, 203, 204, 205, 206, 207, 208, 209, 210, 211, 212, 213, 214, 215, 216, 217, 218, 219, 220, 221, 222, 223, 224, 225, 226, 227, 228, 229, 230, 231, 232, 233, 234, 235, 236, 237, 238, 239, 240, 241, 242, 243, 244, 245, 246, 247, 248, 249, 250, 251, 252, 253, 254, 255, 256, 257, 258, 259, 260, 261, 262, 263, 264, 265, 266, 267, 268, 269, 270, 271, 272, 273, 274, 275, 276, 277, 278, 279, 280, 281, 282, 283, 284, 285, 286, 287, 288, 289, 290, 291, 292, 293, 294, 295, 296, 297, 298, 299, 300, 301, 302, 303, 304, 305, 306, 307, 308, 309, 310, 311, 312, 313, 314, 315, 316, 317, 318, 319, 320, 321, 322, 323, 324, 325, 326, 327, 328, 329, 330, 331, 332, 333, 334, 335, 336, 337, 338, 339, 340, 341, 342, 343, 344, 345, 346, 347, 348, 349, 350, 351, 352, 353, 354, 355, 356, 357], [0.157, 0.1405, 0.2097, 0.1483, 0.108, 0.103, 0.0825, 0.07277, 0.06888, 0.05765, 0.05752, 0.04971, 0.05535, 0.04651, 0.2193, 0.2315, 0.2597, 0.1831, 0.04874, 0.04705, 0.05004, 0.04964, 0.4168, 0.3781, 0.287, 0.4707, 0.4095, 0.5965, 0.591, 0.6754, 0.7017, 0.7313, 0.7554, 0.7498, 0.7704, 0.3074, 0.2962, 0.2374, 0.7687, 0.7707, 0.7668, 0.7675, 0.1535, 0.1974, 0.1462, 0.1083, 0.1191, 0.1252, 0.07882, 0.09358, 0.08414, 0.0633, 0.07623, 0.06408, 0.05268, 0.06615, 0.05302, 0.05015, 0.05748, 0.04692, 0.08573, 0.208, 0.2242, 0.2341, 0.2438, 0.1677, 0.04777, 0.04677, 0.04986, 0.05037, 0.04931, 0.322, 0.2221, 0.3977, 0.4319, 0.4449, 0.3372, 0.5926, 0.5409, 0.5017, 0.691, 0.6404, 0.6558, 0.7492, 0.6929, 0.7337, 0.7665, 0.7349, 0.7667, 0.6355, 0.3191, 0.3055, 0.2569, 0.77, 0.7708, 0.7671, 0.7659, 0.7678, 0.2795, 0.1271, 0.09088, 0.07, 0.05821, 0.04886, 0.08449, 0.04939, 0.1975, 0.3714, 0.5118, 0.651, 0.721, 0.768, 0.6184, 0.768, 0.2797, 0.1664, 0.1467, 0.214, 0.1511, 0.1092, 0.1036, 0.08578, 0.07528, 0.07181, 0.05981, 0.05995, 0.0518, 0.05782, 0.05022, 0.2254, 0.2384, 0.2611, 0.2016, 0.05147, 0.05054, 0.0522, 0.05196, 0.4165, 0.3837, 0.2994, 0.4725, 0.4239, 0.5976, 0.5923, 0.6784, 0.7042, 0.7356, 0.7596, 0.7549, 0.7765, 0.3188, 0.2992, 0.2279, 0.7762, 0.7774, 0.7747, 0.7754, 0.1591, 0.21, 0.1537, 0.1094, 0.1218, 0.1252, 0.08181, 0.09584, 0.08637, 0.06592, 0.07951, 0.06642, 0.05486, 0.06901, 0.05505, 0.05229, 0.06001, 0.05039, 0.09043, 0.2171, 0.2317, 0.2365, 0.249, 0.1773, 0.05094, 0.05038, 0.05208, 0.05254, 0.05178, 0.3346, 0.2184, 0.3987, 0.4415, 0.4482, 0.3548, 0.5937, 0.5433, 0.5066, 0.6938, 0.6424, 0.6575, 0.7537, 0.6964, 0.737, 0.7736, 0.7393, 0.7719, 0.6374, 0.3255, 0.3102, 0.2586, 0.7771, 0.7773, 0.7751, 0.7734, 0.7756, 0.28, 0.129, 0.09357, 0.07287, 0.06064, 0.0515, 0.08864, 0.05182, 0.2068, 0.3844, 0.5153, 0.6528, 0.7245, 0.7739, 0.6205, 0.7757, 0.2809, 0.1643, 0.09007, 0.05767, 0.2182, 0.2285, 0.2328, 0.2399, 0.2529, 0.2703, 0.05043, 0.05122, 0.4343, 0.6348, 0.7438, 0.3343, 0.3207, 0.315, 0.3053, 0.7657, 0.7655, 0.7636, 0.2891, 0.1756, 0.09546, 0.06048, 0.2321, 0.2382, 0.2437, 0.25, 0.2617, 0.2753, 0.05262, 0.05348, 0.436, 0.6367, 0.7488, 0.3416, 0.3312, 0.3216, 0.3103, 0.7739, 0.7735, 0.7712, 0.2923, 0.1592, 0.08708, 0.05607, 0.2108, 0.2209, 0.2261, 0.2339, 0.2465, 0.263, 0.05024, 0.05065, 0.4221, 0.6355, 0.7481, 0.3241, 0.3131, 0.3098, 0.2996, 0.7662, 0.7652, 0.2826, 0.05042, 0.2671, 0.3021, 0.286, 0.3115, 0.2502, 0.2376, 0.3153, 0.4287, 0.3291, 0.7642, 0.05696, 0.05096, 0.7454, 0.6349, 0.1621, 0.08875, 0.2152, 0.2264, 0.2309, 0.7655, 0.1692, 0.09204, 0.05869, 0.2213, 0.2287, 0.2351, 0.2421, 0.2531, 0.2658, 0.05244, 0.05287, 0.4227, 0.6374, 0.7532, 0.3313, 0.3248, 0.3148, 0.3031, 0.7741, 0.7728, 0.2839, 0.2274, 0.05964, 0.05262, 0.09389, 0.1727, 0.2348, 0.2403, 0.2466, 0.2576, 0.2707, 0.05319, 0.4294, 0.6367, 0.7506, 0.3358, 0.326, 0.3173, 0.3067, 0.7735, 0.7719, 0.2884]): _vg.add([_i], _w, 'REPLACE')
_vg = ob_journal.vertex_groups.new(name='Bone.006')
for _i, _w in zip([0, 1, 2, 3, 4, 5, 6, 7, 8, 9, 10, 11, 12, 13, 14, 15, 16, 17, 18, 19, 20, 21, 22, 23, 24, 25, 26, 27, 28, 29, 30, 31, 32, 33, 34, 35, 36, 37, 38, 39, 40, 41, 42, 43, 44, 45, 46, 47, 48, 49, 50, 51, 52, 53, 54, 55, 56, 57, 58, 59, 60, 61, 62, 63, 64, 65, 66, 67, 68, 69, 70, 71, 72, 73, 74, 75, 76, 77, 78, 79, 80, 81, 82, 83, 84, 85, 86, 87, 88, 89, 90, 91, 92, 93, 94, 95, 96, 97, 98, 99, 100, 101, 102, 103, 104, 105, 106, 107, 108, 109, 110, 111, 112, 113, 114, 115, 116, 117, 118, 119, 120, 121, 122, 123, 124, 125, 126, 127, 128, 129, 130, 131, 132, 133, 134, 135, 136, 137, 138, 139, 140, 141, 142, 143, 144, 145, 146, 147, 148, 149, 150, 151, 152, 153, 154, 155, 156, 157, 158, 159, 160, 161, 162, 163, 164, 165, 166, 167, 168, 169, 170, 171, 172, 173, 174, 175, 176, 177, 178, 179, 180, 181, 182, 183, 184, 185, 186, 187, 188, 189, 190, 191, 192, 193, 194, 195, 196, 197, 198, 199, 200, 201, 202, 203, 204, 205, 206, 207, 208, 209, 210, 211, 212, 213, 214, 215, 216, 217, 218, 219, 220, 221, 222, 223, 224, 225, 226, 227, 228, 229, 230, 231, 232, 233, 234, 235, 236, 237, 238, 239, 240, 241, 242, 243, 244, 245, 246, 247, 248, 249, 250, 251, 252, 253, 254, 255, 256, 257, 258, 259, 260, 261, 262, 263, 264, 265, 266, 267, 268, 269, 270, 271, 272, 273, 274, 275, 276, 277, 278, 279, 280, 281, 282, 283, 284, 285, 286, 287, 288, 289, 290, 291, 292, 293, 294, 295, 296, 297, 298, 299, 300, 301, 302, 303, 304, 305, 306, 307, 308, 309, 310, 311, 312, 313, 314, 315, 316, 317, 318, 319, 320, 321, 322, 323, 324, 325, 326, 327, 328, 329, 330, 331, 332, 333, 334, 335, 336, 337, 338, 339, 340, 341, 342, 343, 344, 345, 346, 347, 348, 349, 350, 351, 352, 353, 354, 355, 356, 357], [0.4149, 0.3764, 0.2088, 0.2854, 0.4691, 0.4078, 0.5951, 0.5898, 0.6739, 0.7006, 0.7297, 0.7544, 0.7484, 0.7695, 0.3057, 0.2946, 0.2584, 0.2363, 0.7678, 0.7698, 0.7656, 0.7664, 0.1562, 0.1399, 0.1478, 0.1075, 0.1027, 0.08204, 0.07246, 0.06836, 0.05729, 0.05691, 0.04888, 0.05473, 0.04558, 0.2185, 0.2305, 0.1823, 0.04772, 0.04609, 0.04887, 0.04843, 0.3204, 0.2211, 0.3959, 0.4303, 0.4432, 0.3355, 0.5912, 0.5393, 0.5003, 0.6897, 0.6389, 0.6547, 0.7479, 0.6913, 0.7327, 0.7654, 0.7332, 0.7657, 0.6338, 0.3171, 0.3038, 0.233, 0.2781, 0.2556, 0.7691, 0.7699, 0.766, 0.7649, 0.7669, 0.1529, 0.1965, 0.1455, 0.1079, 0.1186, 0.1249, 0.07841, 0.0931, 0.08385, 0.06283, 0.07573, 0.06375, 0.05214, 0.06558, 0.05264, 0.04905, 0.05684, 0.04603, 0.0851, 0.2071, 0.2233, 0.167, 0.04678, 0.04582, 0.04864, 0.04954, 0.04823, 0.2427, 0.3697, 0.5104, 0.6496, 0.7196, 0.7668, 0.6168, 0.767, 0.2782, 0.1266, 0.09049, 0.06957, 0.05771, 0.04774, 0.08394, 0.04821, 0.1966, 0.4132, 0.3809, 0.2127, 0.2973, 0.4692, 0.4211, 0.5934, 0.5884, 0.6724, 0.6988, 0.7274, 0.7519, 0.7454, 0.7661, 0.3163, 0.2973, 0.2598, 0.2267, 0.7636, 0.7661, 0.7611, 0.7619, 0.1657, 0.1459, 0.1502, 0.1085, 0.1029, 0.08509, 0.07462, 0.07109, 0.05922, 0.05914, 0.0512, 0.057, 0.04914, 0.2247, 0.2376, 0.2002, 0.05075, 0.04972, 0.05138, 0.05113, 0.3322, 0.2171, 0.3958, 0.4385, 0.445, 0.3523, 0.5897, 0.5396, 0.5034, 0.6879, 0.6375, 0.6529, 0.7452, 0.6897, 0.7306, 0.7613, 0.7306, 0.7627, 0.6321, 0.323, 0.308, 0.2352, 0.2784, 0.257, 0.7651, 0.7663, 0.7615, 0.7606, 0.7626, 0.1583, 0.2086, 0.153, 0.1087, 0.1211, 0.1245, 0.08114, 0.09514, 0.08567, 0.06524, 0.07881, 0.06581, 0.05412, 0.06825, 0.05446, 0.05146, 0.05916, 0.04953, 0.08967, 0.2163, 0.231, 0.1761, 0.05024, 0.04943, 0.05125, 0.05173, 0.05103, 0.2479, 0.3817, 0.5119, 0.648, 0.7175, 0.7634, 0.6159, 0.7626, 0.2791, 0.1283, 0.09288, 0.07221, 0.05994, 0.05074, 0.08792, 0.05102, 0.2058, 0.4343, 0.6343, 0.743, 0.3345, 0.3209, 0.3151, 0.3054, 0.2892, 0.2704, 0.7647, 0.7627, 0.1644, 0.08987, 0.05721, 0.2183, 0.2287, 0.233, 0.2401, 0.04943, 0.04967, 0.05059, 0.2531, 0.4347, 0.6325, 0.7395, 0.3412, 0.3308, 0.3213, 0.3102, 0.2923, 0.2753, 0.7596, 0.7579, 0.1757, 0.09518, 0.05985, 0.2323, 0.2384, 0.2439, 0.2501, 0.0517, 0.05183, 0.05265, 0.2617, 0.4201, 0.6337, 0.7467, 0.322, 0.3114, 0.3081, 0.2979, 0.2811, 0.2618, 0.7652, 0.7642, 0.1585, 0.08643, 0.05543, 0.2099, 0.2203, 0.2253, 0.2329, 0.04925, 0.05001, 0.2454, 0.7648, 0.2672, 0.2378, 0.2503, 0.2311, 0.2861, 0.3023, 0.2264, 0.1622, 0.2153, 0.05037, 0.7447, 0.7634, 0.05653, 0.08857, 0.4287, 0.6345, 0.3293, 0.3154, 0.3113, 0.04968, 0.4194, 0.632, 0.7434, 0.3287, 0.3218, 0.3127, 0.3013, 0.2823, 0.2645, 0.7604, 0.7596, 0.1686, 0.09127, 0.05784, 0.2205, 0.2281, 0.2345, 0.2413, 0.05162, 0.05201, 0.252, 0.3353, 0.7414, 0.7599, 0.6327, 0.4281, 0.3261, 0.3171, 0.3065, 0.2883, 0.2707, 0.7587, 0.1729, 0.09362, 0.05903, 0.2276, 0.2349, 0.2404, 0.2466, 0.05183, 0.05239, 0.2576]): _vg.add([_i], _w, 'REPLACE')
_m = ob_journal.modifiers.new('Armature', 'ARMATURE')
_m.object = ob_armature
ob_light.location = (4.076, 1.005, 5.904)
ob_light.rotation_euler = (0.6503, 0.05522, 1.866)
ob_light.lock_rotations_4d = False
ob_light.empty_display_type = 'ARROWS'
ob_light.color = (0.0, 0.0, 0.0, 0.0)
ob_light.lineart.crease_threshold = 0.0

# ---- collection membership
scene.collection.objects.link(ob_armature)
scene.collection.objects.link(ob_journal)
col_collection.objects.link(ob_light)

# ---- scene / render settings (as saved in the file)
scene.frame_start = 1; scene.frame_end = 250; scene.frame_set(1)
scene.render.engine = 'BLENDER_EEVEE_NEXT'
scene.render.bake_bias = 0.0
scene.render.bake_samples = 0
scene.cycles.sampling_pattern = 'TABULATED_SOBOL'
scene.eevee.use_volume_custom_range = False
bpy.context.view_layer.update()

# ---- added for rendering (the .blend has no active camera): camera
cam_auto = bpy.data.cameras.new('AutoCamera')
cam_auto.lens = 50.0
cam_auto.sensor_width = 36.0
cam_auto.clip_end = 1000.0
ob_auto_camera = bpy.data.objects.new('AutoCamera', cam_auto)
scene.collection.objects.link(ob_auto_camera)
ob_auto_camera.location = (1.63498, -1.96575, 1.63215)
ob_auto_camera.rotation_euler = (1.09748, -7.21219e-08, 0.694738)
scene.camera = ob_auto_camera
bpy.context.view_layer.update()
